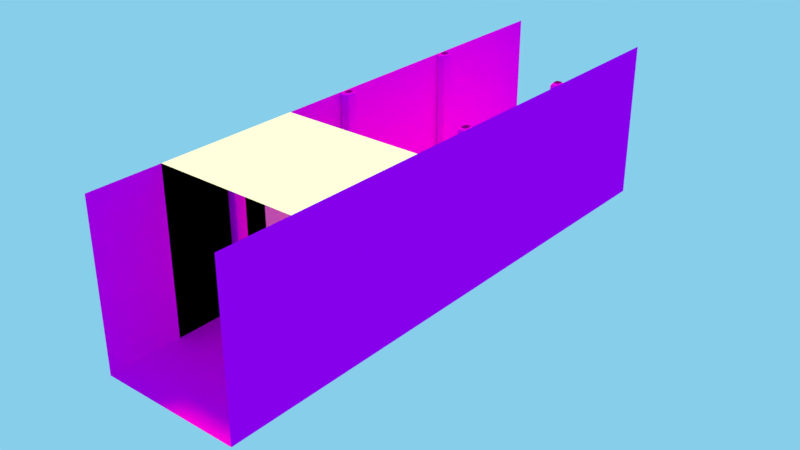 # Source: walls_beams_floor_window01.blend  (saved by Blender 2.79.0; exported with 4.5.12 LTS)
import bpy
from mathutils import Matrix  # noqa: F401  (used for matrix-valued properties, if any)

bpy.ops.wm.read_factory_settings(use_empty=True)
scene = bpy.context.scene
scene.name = 'Scene'

# ---- collections
col_collection_1 = bpy.data.collections.new('Collection 1'); scene.collection.children.link(col_collection_1)

# ---- images (referenced by path relative to the original .blend; pixels are not part of the script)
import os
ASSET_DIR = os.environ.get("B2B_ASSET_DIR", "")  # directory of the original .blend (textures are referenced by path, not embedded)
HERE = os.path.dirname(os.path.abspath(__file__))  # packed textures are extracted next to this script under _unpacked/

def load_image(name, relpath, width, height, colorspace="sRGB"):
    """Load a texture the original file referenced (path relative to the .blend, or extracted next to this script)."""
    p = next((c for c in (os.path.join(HERE, relpath), os.path.join(ASSET_DIR, relpath)) if relpath and os.path.exists(c)), "")
    if p:
        img = bpy.data.images.load(p, check_existing=True)
        img.name = name
    else:  # same state as the original file: an image datablock whose file is absent (Cycles renders it pink)
        img = bpy.data.images.new(name, width, height)
        img.source = "FILE"
        img.filepath = "//" + (relpath or name)
    img.colorspace_settings.name = colorspace
    return img
img_oldwood01_jpg = load_image('oldWood01.jpg', 'oldWood01.jpg', 1024, 1024, 'sRGB')
img_stonewall01_jpg = load_image('stoneWall01.jpg', 'stoneWall01.jpg', 1024, 1024, 'sRGB')
img_medievalwindow04_png = load_image('medievalWindow04.PNG', 'medievalWindow04.PNG', 1024, 1024, 'sRGB')
img_stonefloor_jpg = load_image('stoneFloor.jpg', 'stoneFloor.jpg', 1024, 1024, 'sRGB')

# ---- materials (node trees are filled in below, after node groups)
mat_material_003 = bpy.data.materials.new('Material.003')
mat_material_003.alpha_threshold = 0.0
mat_material_003.preview_render_type = 'CUBE'
mat_material_003.roughness = 0.5
mat_material = bpy.data.materials.new('Material')
mat_material.alpha_threshold = 0.0
mat_material.preview_render_type = 'CUBE'
mat_material.roughness = 0.5
mat_material.line_color = (0.0, 0.0, 0.0, 1.0)
mat_wall_001 = bpy.data.materials.new('wall.001')
mat_wall_001.alpha_threshold = 0.0
mat_wall_001.preview_render_type = 'FLAT'
mat_wall_001.roughness = 0.5
mat_floor = bpy.data.materials.new('floor')
mat_floor.alpha_threshold = 0.0
mat_floor.preview_render_type = 'FLAT'
mat_floor.roughness = 0.5
mat_wall = bpy.data.materials.new('wall')
mat_wall.alpha_threshold = 0.0
mat_wall.diffuse_color = (0.03522, 0.03522, 0.03522, 1.0)
mat_wall.roughness = 0.5

# ---- material node trees
mat_material_003.use_nodes = True; mat_material_003.node_tree.nodes.clear()
_N = mat_material_003.node_tree.nodes; _L = mat_material_003.node_tree.links
n0 = _N.new('ShaderNodeOutputMaterial'); n0.name = 'Material Output'; n0.location = (300, 300)
n1 = _N.new('ShaderNodeBsdfDiffuse'); n1.name = 'Diffuse BSDF'; n1.location = (10, 300)
n2 = _N.new('ShaderNodeTexImage'); n2.name = 'Image Texture'; n2.location = (-180, 300)
n2.width = 140
n2.image = img_oldwood01_jpg
_L.new(n1.outputs[0], n0.inputs[0])
_L.new(n2.outputs[0], n1.inputs[0])
n0.is_active_output = True
mat_material.use_nodes = True; mat_material.node_tree.nodes.clear()
_N = mat_material.node_tree.nodes; _L = mat_material.node_tree.links
n0 = _N.new('ShaderNodeOutputMaterial'); n0.name = 'Material Output'; n0.location = (301, 300)
n1 = _N.new('ShaderNodeBsdfDiffuse'); n1.name = 'Diffuse BSDF'; n1.location = (11, 300)
n2 = _N.new('ShaderNodeTexImage'); n2.name = 'Image Texture'; n2.location = (-529, 298)
n2.width = 140
n2.image = img_stonewall01_jpg
n3 = _N.new('ShaderNodeRGBCurve'); n3.name = 'RGB Curves'; n3.location = (-309, 322)
n3.mapping.update()
_L.new(n1.outputs[0], n0.inputs[0])
_L.new(n2.outputs[0], n3.inputs[1])
_L.new(n3.outputs[0], n1.inputs[0])
n0.is_active_output = True
mat_wall_001.use_nodes = True; mat_wall_001.node_tree.nodes.clear()
_N = mat_wall_001.node_tree.nodes; _L = mat_wall_001.node_tree.links
n0 = _N.new('ShaderNodeOutputMaterial'); n0.name = 'Material Output'; n0.location = (300, 300)
n1 = _N.new('ShaderNodeBsdfDiffuse'); n1.name = 'Diffuse BSDF'; n1.location = (10, 300)
n2 = _N.new('ShaderNodeTexImage'); n2.name = 'Image Texture'; n2.location = (-180, 300)
n2.width = 140
n2.image = img_medievalwindow04_png
_L.new(n1.outputs[0], n0.inputs[0])
_L.new(n2.outputs[0], n1.inputs[0])
n0.is_active_output = True
mat_floor.use_nodes = True; mat_floor.node_tree.nodes.clear()
_N = mat_floor.node_tree.nodes; _L = mat_floor.node_tree.links
n0 = _N.new('ShaderNodeOutputMaterial'); n0.name = 'Material Output'; n0.location = (300, 300)
n1 = _N.new('ShaderNodeBsdfDiffuse'); n1.name = 'Diffuse BSDF'; n1.location = (10, 300)
n2 = _N.new('ShaderNodeTexImage'); n2.name = 'Image Texture'; n2.location = (-180, 300)
n2.width = 140
n2.image = img_stonefloor_jpg
_L.new(n1.outputs[0], n0.inputs[0])
_L.new(n2.outputs[0], n1.inputs[0])
n0.is_active_output = True

# ---- world
world_world = bpy.data.worlds.new('World'); scene.world = world_world
world_world.color = (0.2423, 0.6172, 0.8308)
world_world.use_sun_shadow = False
world_world.sun_shadow_jitter_overblur = 0.0
world_world.cycles.sampling_method = 'MANUAL'

# ---- lights
light_point_001 = bpy.data.lights.new('Point.001', 'SUN')
light_point_001.color = (0.7758, 0.5029, 0.04971)
light_point_001.transmission_factor = 0.0
light_point_001.angle = 0.1993
light_point_001.energy = 2.9
light_point_001.shadow_buffer_clip_start = 0.5
light_point_001.shadow_soft_size = 0.1
light_point_001.shadow_cascade_max_distance = 1000.0
light_point = bpy.data.lights.new('Point', 'SUN')
light_point.color = (0.7758, 0.5029, 0.04971)
light_point.transmission_factor = 0.0
light_point.angle = 0.1993
light_point.energy = 2.9
light_point.shadow_buffer_clip_start = 0.5
light_point.shadow_soft_size = 0.1
light_point.shadow_cascade_max_distance = 1000.0

# ---- meshes
me_cylinder_005 = bpy.data.meshes.new('Cylinder.005')
me_cylinder_005.from_pydata([(-0.04772, 0.05489, -1.139), (-0.02474, 0.02877, -1.139), (-0.03147, 0.04724, -1.139), (-0.02474, 0.02877, 1.139), (-0.04772, 0.05489, 1.139), (-0.03147, 0.04724, 1.139), (-0.02474, -0.02877, -1.139), (-0.04772, -0.05489, -1.139), (-0.03147, -0.04724, -1.139), (-0.04772, -0.05489, 1.139), (-0.02474, -0.02877, 1.139), (-0.03147, -0.04724, 1.139), (-0.08658, -0.05489, -1.139), (-0.1096, -0.02877, -1.139), (-0.1028, -0.04724, -1.139), (-0.1096, -0.02877, 1.139), (-0.08658, -0.05489, 1.139), (-0.1028, -0.04724, 1.139), (-0.1096, 0.02877, -1.139), (-0.08658, 0.05489, -1.139), (-0.1028, 0.04724, -1.139), (-0.08658, 0.05489, 1.139), (-0.1096, 0.02877, 1.139), (-0.1028, 0.04724, 1.139), (-0.01468, 0.0418, -1.127), (-0.03608, 0.06995, -1.125), (-0.02148, 0.08485, -1.092), (-0.00159, 0.06497, -1.092), (-0.02357, 0.05746, -1.13), (-0.01026, 0.0747, -1.111), (-0.02878, 0.08049, -1.11), (-0.007414, 0.07903, -1.092), (-0.005423, 0.05338, -1.111), (-0.01468, 0.0418, 1.127), (-0.00159, 0.06497, 1.092), (-0.02148, 0.08485, 1.092), (-0.03608, 0.06995, 1.125), (-0.005423, 0.05338, 1.111), (-0.01026, 0.0747, 1.111), (-0.007414, 0.07903, 1.092), (-0.02878, 0.08049, 1.11), (-0.02357, 0.05746, 1.13), (-0.01468, -0.0418, 1.127), (-0.03608, -0.06995, 1.125), (-0.02148, -0.08485, 1.092), (-0.00159, -0.06497, 1.092), (-0.02357, -0.05746, 1.13), (-0.01026, -0.0747, 1.111), (-0.02878, -0.08049, 1.11), (-0.007414, -0.07903, 1.092), (-0.005423, -0.05338, 1.111), (-0.01468, -0.0418, -1.127), (-0.00159, -0.06497, -1.092), (-0.02148, -0.08485, -1.092), (-0.03608, -0.06995, -1.125), (-0.005423, -0.05338, -1.111), (-0.01026, -0.0747, -1.111), (-0.007414, -0.07903, -1.092), (-0.02878, -0.08049, -1.11), (-0.02357, -0.05746, -1.13), (-0.09822, -0.06995, 1.125), (-0.1196, -0.0418, 1.127), (-0.1327, -0.06497, 1.092), (-0.1128, -0.08485, 1.092), (-0.1107, -0.05746, 1.13), (-0.124, -0.0747, 1.111), (-0.1289, -0.05338, 1.111), (-0.1269, -0.07903, 1.092), (-0.1055, -0.08049, 1.11), (-0.09822, -0.06995, -1.125), (-0.1128, -0.08485, -1.092), (-0.1327, -0.06497, -1.092), (-0.1196, -0.0418, -1.127), (-0.1055, -0.08049, -1.11), (-0.124, -0.0747, -1.111), (-0.1269, -0.07903, -1.092), (-0.1289, -0.05338, -1.111), (-0.1107, -0.05746, -1.13), (-0.1196, 0.0418, 1.127), (-0.09822, 0.06995, 1.125), (-0.1128, 0.08485, 1.092), (-0.1327, 0.06497, 1.092), (-0.1107, 0.05746, 1.13), (-0.124, 0.0747, 1.111), (-0.1055, 0.08049, 1.11), (-0.1269, 0.07903, 1.092), (-0.1289, 0.05338, 1.111), (-0.1196, 0.0418, -1.127), (-0.1327, 0.06497, -1.092), (-0.1128, 0.08485, -1.092), (-0.09822, 0.06995, -1.125), (-0.1289, 0.05338, -1.111), (-0.124, 0.0747, -1.111), (-0.1269, 0.07903, -1.092), (-0.1055, 0.08049, -1.11), (-0.1107, 0.05746, -1.13)], [], [(79, 21, 4, 36), (13, 72, 87, 18), (53, 44, 63, 70), (27, 34, 45, 52), (7, 54, 69, 12), (33, 3, 10, 42), (61, 15, 22, 78), (43, 9, 16, 60), (71, 62, 81, 88), (19, 90, 25, 0), (89, 80, 35, 26), (24, 28, 29, 32), (25, 30, 29, 28), (26, 31, 29, 30), (27, 32, 29, 31), (33, 37, 38, 41), (34, 39, 38, 37), (35, 40, 38, 39), (36, 41, 38, 40), (42, 46, 47, 50), (43, 48, 47, 46), (44, 49, 47, 48), (45, 50, 47, 49), (51, 55, 56, 59), (52, 57, 56, 55), (53, 58, 56, 57), (54, 59, 56, 58), (60, 64, 65, 68), (61, 66, 65, 64), (62, 67, 65, 66), (63, 68, 65, 67), (69, 73, 74, 77), (70, 75, 74, 73), (71, 76, 74, 75), (72, 77, 74, 76), (78, 82, 83, 86), (79, 84, 83, 82), (80, 85, 83, 84), (81, 86, 83, 85), (87, 91, 92, 95), (88, 93, 92, 91), (89, 94, 92, 93), (90, 95, 92, 94), (36, 4, 5, 41), (41, 5, 3, 33), (54, 7, 8, 59), (59, 8, 6, 51), (72, 13, 14, 77), (77, 14, 12, 69), (90, 19, 20, 95), (95, 20, 18, 87), (0, 25, 28, 2), (2, 28, 24, 1), (26, 35, 39, 31), (31, 39, 34, 27), (9, 43, 46, 11), (11, 46, 42, 10), (44, 53, 57, 49), (49, 57, 52, 45), (15, 61, 64, 17), (17, 64, 60, 16), (62, 71, 75, 67), (67, 75, 70, 63), (21, 79, 82, 23), (23, 82, 78, 22), (80, 89, 93, 85), (85, 93, 88, 81), (89, 26, 30, 94), (94, 30, 25, 90), (79, 36, 40, 84), (84, 40, 35, 80), (71, 88, 91, 76), (76, 91, 87, 72), (61, 78, 86, 66), (66, 86, 81, 62), (53, 70, 73, 58), (58, 73, 69, 54), (43, 60, 68, 48), (48, 68, 63, 44), (27, 52, 55, 32), (32, 55, 51, 24), (33, 42, 50, 37), (37, 50, 45, 34), (1, 24, 51, 6)])
me_cylinder_005.polygons.foreach_set('use_smooth', [0, 0, 1, 1, 0, 0, 0, 0, 1, 0, 1, 1, 1, 1, 1, 1, 1, 1, 1, 1, 1, 1, 1, 1, 1, 1, 1, 1, 1, 1, 1, 1, 1, 1, 1, 1, 1, 1, 1, 1, 1, 1, 1, 1, 1, 1, 1, 1, 1, 1, 1, 1, 1, 1, 1, 1, 1, 1, 1, 1, 1, 1, 1, 1, 1, 1, 1, 1, 1, 1, 1, 1, 1, 1, 1, 1, 1, 1, 1, 1, 1, 1, 1, 0])
_uv = me_cylinder_005.uv_layers.new(name='UVMap')
_uv.uv.foreach_set('vector', [0.1988, 0.9957, 0.1823, 1.0, 0.06773, 1.0, 0.05116, 0.9957, 0.4405, 0.5, 0.4547, 0.5037, 0.2953, 0.5037, 0.3095, 0.5, 0.04104, 0.3002, 0.959, 0.3002, 0.959, 0.4643, 0.04104, 0.4643, 0.04104, 0.05656, 0.959, 0.05656, 0.959, 0.2369, 0.04104, 0.2369, 0.6823, 0.5, 0.6988, 0.5043, 0.5512, 0.5043, 0.5677, 0.5, 0.9547, 0.9963, 0.9405, 1.0, 0.8095, 1.0, 0.7953, 0.9963, 0.4547, 0.9963, 0.4405, 1.0, 0.3095, 1.0, 0.2953, 0.9963, 0.6988, 0.9957, 0.6823, 1.0, 0.5677, 1.0, 0.5512, 0.9957, 0.04104, 0.5276, 0.959, 0.5276, 0.959, 0.7079, 0.04104, 0.7079, 0.1823, 0.5, 0.1988, 0.5043, 0.05116, 0.5043, 0.06773, 0.5, 0.04104, 0.7712, 0.959, 0.7712, 0.959, 0.9353, 0.04104, 0.9353, 0.03244, 0.0716, 0.03025, 0.02896, 0.03517, 0.02896, 0.03697, 0.07264, 0.03299, 0.9228, 0.03697, 0.9222, 0.03697, 0.9555, 0.03025, 0.971, 0.04104, 0.9353, 0.04104, 0.971, 0.03716, 0.971, 0.03697, 0.9222, 0.04104, 0.05656, 0.03697, 0.07264, 0.03697, 0.04305, 0.04104, 0.02896, 0.9676, 0.0716, 0.963, 0.07264, 0.963, 0.04305, 0.9697, 0.02896, 0.959, 0.05656, 0.959, 0.02896, 0.9628, 0.02896, 0.963, 0.07264, 0.959, 0.9353, 0.963, 0.9222, 0.963, 0.9555, 0.959, 0.971, 0.967, 0.9228, 0.9697, 0.971, 0.9648, 0.971, 0.963, 0.9222, 0.9676, 0.2218, 0.9697, 0.2645, 0.9634, 0.2649, 0.963, 0.2208, 0.967, 0.3127, 0.963, 0.3133, 0.9634, 0.2649, 0.9697, 0.2645, 0.959, 0.3002, 0.959, 0.2645, 0.9634, 0.2649, 0.963, 0.3133, 0.959, 0.2369, 0.963, 0.2208, 0.9634, 0.2649, 0.959, 0.2645, 0.03244, 0.2218, 0.03697, 0.2208, 0.03657, 0.2649, 0.03025, 0.2645, 0.04104, 0.2369, 0.04104, 0.2645, 0.03657, 0.2649, 0.03697, 0.2208, 0.04104, 0.3002, 0.03697, 0.3133, 0.03657, 0.2649, 0.04104, 0.2645, 0.03299, 0.3127, 0.03025, 0.2645, 0.03657, 0.2649, 0.03697, 0.3133, 0.967, 0.4518, 0.9697, 0.5, 0.9634, 0.4996, 0.963, 0.4512, 0.9676, 0.5426, 0.963, 0.5437, 0.9634, 0.4996, 0.9697, 0.5, 0.959, 0.5276, 0.959, 0.5, 0.9634, 0.4996, 0.963, 0.5437, 0.959, 0.4643, 0.963, 0.4512, 0.9634, 0.4996, 0.959, 0.5, 0.03299, 0.4518, 0.03697, 0.4512, 0.03657, 0.4996, 0.03025, 0.5, 0.04104, 0.4643, 0.04104, 0.5, 0.03657, 0.4996, 0.03697, 0.4512, 0.04104, 0.5276, 0.03697, 0.5437, 0.03657, 0.4996, 0.04104, 0.5, 0.03244, 0.5426, 0.03025, 0.5, 0.03657, 0.4996, 0.03697, 0.5437, 0.9676, 0.6929, 0.9697, 0.7355, 0.9634, 0.7359, 0.963, 0.6918, 0.967, 0.7837, 0.963, 0.7844, 0.9634, 0.7359, 0.9697, 0.7355, 0.959, 0.7712, 0.959, 0.7355, 0.9634, 0.7359, 0.963, 0.7844, 0.959, 0.7079, 0.963, 0.6918, 0.9634, 0.7359, 0.959, 0.7355, 0.03244, 0.6929, 0.03697, 0.6918, 0.03657, 0.7359, 0.03025, 0.7355, 0.04104, 0.7079, 0.04104, 0.7355, 0.03657, 0.7359, 0.03697, 0.6918, 0.04104, 0.7712, 0.03697, 0.7844, 0.03657, 0.7359, 0.04104, 0.7355, 0.03299, 0.7837, 0.03025, 0.7355, 0.03657, 0.7359, 0.03697, 0.7844, 0.967, 0.9228, 0.971, 0.9072, 0.971, 0.971, 0.9697, 0.971, 0.9697, 0.02896, 0.971, 0.02896, 0.971, 0.085, 0.9676, 0.0716, 0.03299, 0.3127, 0.02896, 0.3283, 0.02896, 0.2645, 0.03025, 0.2645, 0.03025, 0.2645, 0.02896, 0.2645, 0.02896, 0.2084, 0.03244, 0.2218, 0.03244, 0.5426, 0.02896, 0.556, 0.02896, 0.5, 0.03025, 0.5, 0.03025, 0.5, 0.02896, 0.5, 0.02896, 0.4362, 0.03299, 0.4518, 0.03299, 0.7837, 0.02896, 0.7993, 0.02896, 0.7355, 0.03025, 0.7355, 0.03025, 0.7355, 0.02896, 0.7355, 0.02896, 0.6795, 0.03244, 0.6929, 0.02896, 0.9072, 0.03299, 0.9228, 0.03025, 0.971, 0.02896, 0.971, 0.02896, 0.02896, 0.03025, 0.02896, 0.03244, 0.0716, 0.02896, 0.085, 0.04104, 0.9353, 0.959, 0.9353, 0.959, 0.971, 0.04104, 0.971, 0.04104, 0.02896, 0.959, 0.02896, 0.959, 0.05656, 0.04104, 0.05656, 0.971, 0.3283, 0.967, 0.3127, 0.9697, 0.2645, 0.971, 0.2645, 0.971, 0.2645, 0.9697, 0.2645, 0.9676, 0.2218, 0.971, 0.2084, 0.959, 0.3002, 0.04104, 0.3002, 0.04104, 0.2645, 0.959, 0.2645, 0.959, 0.2645, 0.04104, 0.2645, 0.04104, 0.2369, 0.959, 0.2369, 0.971, 0.556, 0.9676, 0.5426, 0.9697, 0.5, 0.971, 0.5, 0.971, 0.5, 0.9697, 0.5, 0.967, 0.4518, 0.971, 0.4362, 0.959, 0.5276, 0.04104, 0.5276, 0.04104, 0.5, 0.959, 0.5, 0.959, 0.5, 0.04104, 0.5, 0.04104, 0.4643, 0.959, 0.4643, 0.971, 0.7993, 0.967, 0.7837, 0.9697, 0.7355, 0.971, 0.7355, 0.971, 0.7355, 0.9697, 0.7355, 0.9676, 0.6929, 0.971, 0.6795, 0.959, 0.7712, 0.04104, 0.7712, 0.04104, 0.7355, 0.959, 0.7355, 0.959, 0.7355, 0.04104, 0.7355, 0.04104, 0.7079, 0.959, 0.7079, 0.04104, 0.7712, 0.04104, 0.9353, 0.03697, 0.9222, 0.03697, 0.7844, 0.03697, 0.7844, 0.03697, 0.9222, 0.03299, 0.9228, 0.03299, 0.7837, 0.967, 0.7837, 0.967, 0.9228, 0.963, 0.9222, 0.963, 0.7844, 0.963, 0.7844, 0.963, 0.9222, 0.959, 0.9353, 0.959, 0.7712, 0.04104, 0.5276, 0.04104, 0.7079, 0.03697, 0.6918, 0.03697, 0.5437, 0.03697, 0.5437, 0.03697, 0.6918, 0.03244, 0.6929, 0.03244, 0.5426, 0.9676, 0.5426, 0.9676, 0.6929, 0.963, 0.6918, 0.963, 0.5437, 0.963, 0.5437, 0.963, 0.6918, 0.959, 0.7079, 0.959, 0.5276, 0.04104, 0.3002, 0.04104, 0.4643, 0.03697, 0.4512, 0.03697, 0.3133, 0.03697, 0.3133, 0.03697, 0.4512, 0.03299, 0.4518, 0.03299, 0.3127, 0.967, 0.3127, 0.967, 0.4518, 0.963, 0.4512, 0.963, 0.3133, 0.963, 0.3133, 0.963, 0.4512, 0.959, 0.4643, 0.959, 0.3002, 0.04104, 0.05656, 0.04104, 0.2369, 0.03697, 0.2208, 0.03697, 0.07264, 0.03697, 0.07264, 0.03697, 0.2208, 0.03244, 0.2218, 0.03244, 0.0716, 0.9676, 0.0716, 0.9676, 0.2218, 0.963, 0.2208, 0.963, 0.07264, 0.963, 0.07264, 0.963, 0.2208, 0.959, 0.2369, 0.959, 0.05656, 0.9405, 0.5, 0.9547, 0.5037, 0.7953, 0.5037, 0.8095, 0.5])
me_cylinder_005.materials.append(mat_material_003)
me_cylinder_005.use_remesh_preserve_volume = False
me_cylinder_005.use_remesh_preserve_attributes = False
me_cylinder_005.use_mirror_vertex_groups = False
me_cylinder_005.update()
me_cylinder_004 = bpy.data.meshes.new('Cylinder.004')
me_cylinder_004.from_pydata([(-0.04772, 0.05489, -1.139), (-0.02474, 0.02877, -1.139), (-0.03147, 0.04724, -1.139), (-0.02474, 0.02877, 1.139), (-0.04772, 0.05489, 1.139), (-0.03147, 0.04724, 1.139), (-0.02474, -0.02877, -1.139), (-0.04772, -0.05489, -1.139), (-0.03147, -0.04724, -1.139), (-0.04772, -0.05489, 1.139), (-0.02474, -0.02877, 1.139), (-0.03147, -0.04724, 1.139), (-0.08658, -0.05489, -1.139), (-0.1096, -0.02877, -1.139), (-0.1028, -0.04724, -1.139), (-0.1096, -0.02877, 1.139), (-0.08658, -0.05489, 1.139), (-0.1028, -0.04724, 1.139), (-0.1096, 0.02877, -1.139), (-0.08658, 0.05489, -1.139), (-0.1028, 0.04724, -1.139), (-0.08658, 0.05489, 1.139), (-0.1096, 0.02877, 1.139), (-0.1028, 0.04724, 1.139), (-0.01468, 0.0418, -1.127), (-0.03608, 0.06995, -1.125), (-0.02148, 0.08485, -1.092), (-0.00159, 0.06497, -1.092), (-0.02357, 0.05746, -1.13), (-0.01026, 0.0747, -1.111), (-0.02878, 0.08049, -1.11), (-0.007414, 0.07903, -1.092), (-0.005423, 0.05338, -1.111), (-0.01468, 0.0418, 1.127), (-0.00159, 0.06497, 1.092), (-0.02148, 0.08485, 1.092), (-0.03608, 0.06995, 1.125), (-0.005423, 0.05338, 1.111), (-0.01026, 0.0747, 1.111), (-0.007414, 0.07903, 1.092), (-0.02878, 0.08049, 1.11), (-0.02357, 0.05746, 1.13), (-0.01468, -0.0418, 1.127), (-0.03608, -0.06995, 1.125), (-0.02148, -0.08485, 1.092), (-0.00159, -0.06497, 1.092), (-0.02357, -0.05746, 1.13), (-0.01026, -0.0747, 1.111), (-0.02878, -0.08049, 1.11), (-0.007414, -0.07903, 1.092), (-0.005423, -0.05338, 1.111), (-0.01468, -0.0418, -1.127), (-0.00159, -0.06497, -1.092), (-0.02148, -0.08485, -1.092), (-0.03608, -0.06995, -1.125), (-0.005423, -0.05338, -1.111), (-0.01026, -0.0747, -1.111), (-0.007414, -0.07903, -1.092), (-0.02878, -0.08049, -1.11), (-0.02357, -0.05746, -1.13), (-0.09822, -0.06995, 1.125), (-0.1196, -0.0418, 1.127), (-0.1327, -0.06497, 1.092), (-0.1128, -0.08485, 1.092), (-0.1107, -0.05746, 1.13), (-0.124, -0.0747, 1.111), (-0.1289, -0.05338, 1.111), (-0.1269, -0.07903, 1.092), (-0.1055, -0.08049, 1.11), (-0.09822, -0.06995, -1.125), (-0.1128, -0.08485, -1.092), (-0.1327, -0.06497, -1.092), (-0.1196, -0.0418, -1.127), (-0.1055, -0.08049, -1.11), (-0.124, -0.0747, -1.111), (-0.1269, -0.07903, -1.092), (-0.1289, -0.05338, -1.111), (-0.1107, -0.05746, -1.13), (-0.1196, 0.0418, 1.127), (-0.09822, 0.06995, 1.125), (-0.1128, 0.08485, 1.092), (-0.1327, 0.06497, 1.092), (-0.1107, 0.05746, 1.13), (-0.124, 0.0747, 1.111), (-0.1055, 0.08049, 1.11), (-0.1269, 0.07903, 1.092), (-0.1289, 0.05338, 1.111), (-0.1196, 0.0418, -1.127), (-0.1327, 0.06497, -1.092), (-0.1128, 0.08485, -1.092), (-0.09822, 0.06995, -1.125), (-0.1289, 0.05338, -1.111), (-0.124, 0.0747, -1.111), (-0.1269, 0.07903, -1.092), (-0.1055, 0.08049, -1.11), (-0.1107, 0.05746, -1.13)], [], [(79, 21, 4, 36), (13, 72, 87, 18), (53, 44, 63, 70), (27, 34, 45, 52), (7, 54, 69, 12), (33, 3, 10, 42), (61, 15, 22, 78), (43, 9, 16, 60), (71, 62, 81, 88), (19, 90, 25, 0), (89, 80, 35, 26), (24, 28, 29, 32), (25, 30, 29, 28), (26, 31, 29, 30), (27, 32, 29, 31), (33, 37, 38, 41), (34, 39, 38, 37), (35, 40, 38, 39), (36, 41, 38, 40), (42, 46, 47, 50), (43, 48, 47, 46), (44, 49, 47, 48), (45, 50, 47, 49), (51, 55, 56, 59), (52, 57, 56, 55), (53, 58, 56, 57), (54, 59, 56, 58), (60, 64, 65, 68), (61, 66, 65, 64), (62, 67, 65, 66), (63, 68, 65, 67), (69, 73, 74, 77), (70, 75, 74, 73), (71, 76, 74, 75), (72, 77, 74, 76), (78, 82, 83, 86), (79, 84, 83, 82), (80, 85, 83, 84), (81, 86, 83, 85), (87, 91, 92, 95), (88, 93, 92, 91), (89, 94, 92, 93), (90, 95, 92, 94), (36, 4, 5, 41), (41, 5, 3, 33), (54, 7, 8, 59), (59, 8, 6, 51), (72, 13, 14, 77), (77, 14, 12, 69), (90, 19, 20, 95), (95, 20, 18, 87), (0, 25, 28, 2), (2, 28, 24, 1), (26, 35, 39, 31), (31, 39, 34, 27), (9, 43, 46, 11), (11, 46, 42, 10), (44, 53, 57, 49), (49, 57, 52, 45), (15, 61, 64, 17), (17, 64, 60, 16), (62, 71, 75, 67), (67, 75, 70, 63), (21, 79, 82, 23), (23, 82, 78, 22), (80, 89, 93, 85), (85, 93, 88, 81), (89, 26, 30, 94), (94, 30, 25, 90), (79, 36, 40, 84), (84, 40, 35, 80), (71, 88, 91, 76), (76, 91, 87, 72), (61, 78, 86, 66), (66, 86, 81, 62), (53, 70, 73, 58), (58, 73, 69, 54), (43, 60, 68, 48), (48, 68, 63, 44), (27, 52, 55, 32), (32, 55, 51, 24), (33, 42, 50, 37), (37, 50, 45, 34), (1, 24, 51, 6)])
me_cylinder_004.polygons.foreach_set('use_smooth', [0, 0, 1, 1, 0, 0, 0, 0, 1, 0, 1, 1, 1, 1, 1, 1, 1, 1, 1, 1, 1, 1, 1, 1, 1, 1, 1, 1, 1, 1, 1, 1, 1, 1, 1, 1, 1, 1, 1, 1, 1, 1, 1, 1, 1, 1, 1, 1, 1, 1, 1, 1, 1, 1, 1, 1, 1, 1, 1, 1, 1, 1, 1, 1, 1, 1, 1, 1, 1, 1, 1, 1, 1, 1, 1, 1, 1, 1, 1, 1, 1, 1, 1, 0])
_uv = me_cylinder_004.uv_layers.new(name='UVMap')
_uv.uv.foreach_set('vector', [0.1988, 0.9957, 0.1823, 1.0, 0.06773, 1.0, 0.05116, 0.9957, 0.4405, 0.5, 0.4547, 0.5037, 0.2953, 0.5037, 0.3095, 0.5, 0.04104, 0.3002, 0.959, 0.3002, 0.959, 0.4643, 0.04104, 0.4643, 0.04104, 0.05656, 0.959, 0.05656, 0.959, 0.2369, 0.04104, 0.2369, 0.6823, 0.5, 0.6988, 0.5043, 0.5512, 0.5043, 0.5677, 0.5, 0.9547, 0.9963, 0.9405, 1.0, 0.8095, 1.0, 0.7953, 0.9963, 0.4547, 0.9963, 0.4405, 1.0, 0.3095, 1.0, 0.2953, 0.9963, 0.6988, 0.9957, 0.6823, 1.0, 0.5677, 1.0, 0.5512, 0.9957, 0.04104, 0.5276, 0.959, 0.5276, 0.959, 0.7079, 0.04104, 0.7079, 0.1823, 0.5, 0.1988, 0.5043, 0.05116, 0.5043, 0.06773, 0.5, 0.04104, 0.7712, 0.959, 0.7712, 0.959, 0.9353, 0.04104, 0.9353, 0.03244, 0.0716, 0.03025, 0.02896, 0.03517, 0.02896, 0.03697, 0.07264, 0.03299, 0.9228, 0.03697, 0.9222, 0.03697, 0.9555, 0.03025, 0.971, 0.04104, 0.9353, 0.04104, 0.971, 0.03716, 0.971, 0.03697, 0.9222, 0.04104, 0.05656, 0.03697, 0.07264, 0.03697, 0.04305, 0.04104, 0.02896, 0.9676, 0.0716, 0.963, 0.07264, 0.963, 0.04305, 0.9697, 0.02896, 0.959, 0.05656, 0.959, 0.02896, 0.9628, 0.02896, 0.963, 0.07264, 0.959, 0.9353, 0.963, 0.9222, 0.963, 0.9555, 0.959, 0.971, 0.967, 0.9228, 0.9697, 0.971, 0.9648, 0.971, 0.963, 0.9222, 0.9676, 0.2218, 0.9697, 0.2645, 0.9634, 0.2649, 0.963, 0.2208, 0.967, 0.3127, 0.963, 0.3133, 0.9634, 0.2649, 0.9697, 0.2645, 0.959, 0.3002, 0.959, 0.2645, 0.9634, 0.2649, 0.963, 0.3133, 0.959, 0.2369, 0.963, 0.2208, 0.9634, 0.2649, 0.959, 0.2645, 0.03244, 0.2218, 0.03697, 0.2208, 0.03657, 0.2649, 0.03025, 0.2645, 0.04104, 0.2369, 0.04104, 0.2645, 0.03657, 0.2649, 0.03697, 0.2208, 0.04104, 0.3002, 0.03697, 0.3133, 0.03657, 0.2649, 0.04104, 0.2645, 0.03299, 0.3127, 0.03025, 0.2645, 0.03657, 0.2649, 0.03697, 0.3133, 0.967, 0.4518, 0.9697, 0.5, 0.9634, 0.4996, 0.963, 0.4512, 0.9676, 0.5426, 0.963, 0.5437, 0.9634, 0.4996, 0.9697, 0.5, 0.959, 0.5276, 0.959, 0.5, 0.9634, 0.4996, 0.963, 0.5437, 0.959, 0.4643, 0.963, 0.4512, 0.9634, 0.4996, 0.959, 0.5, 0.03299, 0.4518, 0.03697, 0.4512, 0.03657, 0.4996, 0.03025, 0.5, 0.04104, 0.4643, 0.04104, 0.5, 0.03657, 0.4996, 0.03697, 0.4512, 0.04104, 0.5276, 0.03697, 0.5437, 0.03657, 0.4996, 0.04104, 0.5, 0.03244, 0.5426, 0.03025, 0.5, 0.03657, 0.4996, 0.03697, 0.5437, 0.9676, 0.6929, 0.9697, 0.7355, 0.9634, 0.7359, 0.963, 0.6918, 0.967, 0.7837, 0.963, 0.7844, 0.9634, 0.7359, 0.9697, 0.7355, 0.959, 0.7712, 0.959, 0.7355, 0.9634, 0.7359, 0.963, 0.7844, 0.959, 0.7079, 0.963, 0.6918, 0.9634, 0.7359, 0.959, 0.7355, 0.03244, 0.6929, 0.03697, 0.6918, 0.03657, 0.7359, 0.03025, 0.7355, 0.04104, 0.7079, 0.04104, 0.7355, 0.03657, 0.7359, 0.03697, 0.6918, 0.04104, 0.7712, 0.03697, 0.7844, 0.03657, 0.7359, 0.04104, 0.7355, 0.03299, 0.7837, 0.03025, 0.7355, 0.03657, 0.7359, 0.03697, 0.7844, 0.967, 0.9228, 0.971, 0.9072, 0.971, 0.971, 0.9697, 0.971, 0.9697, 0.02896, 0.971, 0.02896, 0.971, 0.085, 0.9676, 0.0716, 0.03299, 0.3127, 0.02896, 0.3283, 0.02896, 0.2645, 0.03025, 0.2645, 0.03025, 0.2645, 0.02896, 0.2645, 0.02896, 0.2084, 0.03244, 0.2218, 0.03244, 0.5426, 0.02896, 0.556, 0.02896, 0.5, 0.03025, 0.5, 0.03025, 0.5, 0.02896, 0.5, 0.02896, 0.4362, 0.03299, 0.4518, 0.03299, 0.7837, 0.02896, 0.7993, 0.02896, 0.7355, 0.03025, 0.7355, 0.03025, 0.7355, 0.02896, 0.7355, 0.02896, 0.6795, 0.03244, 0.6929, 0.02896, 0.9072, 0.03299, 0.9228, 0.03025, 0.971, 0.02896, 0.971, 0.02896, 0.02896, 0.03025, 0.02896, 0.03244, 0.0716, 0.02896, 0.085, 0.04104, 0.9353, 0.959, 0.9353, 0.959, 0.971, 0.04104, 0.971, 0.04104, 0.02896, 0.959, 0.02896, 0.959, 0.05656, 0.04104, 0.05656, 0.971, 0.3283, 0.967, 0.3127, 0.9697, 0.2645, 0.971, 0.2645, 0.971, 0.2645, 0.9697, 0.2645, 0.9676, 0.2218, 0.971, 0.2084, 0.959, 0.3002, 0.04104, 0.3002, 0.04104, 0.2645, 0.959, 0.2645, 0.959, 0.2645, 0.04104, 0.2645, 0.04104, 0.2369, 0.959, 0.2369, 0.971, 0.556, 0.9676, 0.5426, 0.9697, 0.5, 0.971, 0.5, 0.971, 0.5, 0.9697, 0.5, 0.967, 0.4518, 0.971, 0.4362, 0.959, 0.5276, 0.04104, 0.5276, 0.04104, 0.5, 0.959, 0.5, 0.959, 0.5, 0.04104, 0.5, 0.04104, 0.4643, 0.959, 0.4643, 0.971, 0.7993, 0.967, 0.7837, 0.9697, 0.7355, 0.971, 0.7355, 0.971, 0.7355, 0.9697, 0.7355, 0.9676, 0.6929, 0.971, 0.6795, 0.959, 0.7712, 0.04104, 0.7712, 0.04104, 0.7355, 0.959, 0.7355, 0.959, 0.7355, 0.04104, 0.7355, 0.04104, 0.7079, 0.959, 0.7079, 0.04104, 0.7712, 0.04104, 0.9353, 0.03697, 0.9222, 0.03697, 0.7844, 0.03697, 0.7844, 0.03697, 0.9222, 0.03299, 0.9228, 0.03299, 0.7837, 0.967, 0.7837, 0.967, 0.9228, 0.963, 0.9222, 0.963, 0.7844, 0.963, 0.7844, 0.963, 0.9222, 0.959, 0.9353, 0.959, 0.7712, 0.04104, 0.5276, 0.04104, 0.7079, 0.03697, 0.6918, 0.03697, 0.5437, 0.03697, 0.5437, 0.03697, 0.6918, 0.03244, 0.6929, 0.03244, 0.5426, 0.9676, 0.5426, 0.9676, 0.6929, 0.963, 0.6918, 0.963, 0.5437, 0.963, 0.5437, 0.963, 0.6918, 0.959, 0.7079, 0.959, 0.5276, 0.04104, 0.3002, 0.04104, 0.4643, 0.03697, 0.4512, 0.03697, 0.3133, 0.03697, 0.3133, 0.03697, 0.4512, 0.03299, 0.4518, 0.03299, 0.3127, 0.967, 0.3127, 0.967, 0.4518, 0.963, 0.4512, 0.963, 0.3133, 0.963, 0.3133, 0.963, 0.4512, 0.959, 0.4643, 0.959, 0.3002, 0.04104, 0.05656, 0.04104, 0.2369, 0.03697, 0.2208, 0.03697, 0.07264, 0.03697, 0.07264, 0.03697, 0.2208, 0.03244, 0.2218, 0.03244, 0.0716, 0.9676, 0.0716, 0.9676, 0.2218, 0.963, 0.2208, 0.963, 0.07264, 0.963, 0.07264, 0.963, 0.2208, 0.959, 0.2369, 0.959, 0.05656, 0.9405, 0.5, 0.9547, 0.5037, 0.7953, 0.5037, 0.8095, 0.5])
me_cylinder_004.materials.append(mat_material_003)
me_cylinder_004.use_remesh_preserve_volume = False
me_cylinder_004.use_remesh_preserve_attributes = False
me_cylinder_004.use_mirror_vertex_groups = False
me_cylinder_004.update()
me_cube_011 = bpy.data.meshes.new('Cube.011')
me_cube_011.from_pydata([(1.0, 1.0, -1.0), (1.0, -1.0, -1.0), (1.0, 1.0, 1.275), (1.0, -1.0, 1.275)], [], [(0, 2, 3, 1)])
_uv = me_cube_011.uv_layers.new(name='UVMap')
_uv.uv.foreach_set('vector', [0.0, 0.0, 2.464e-07, 1.0, 1.0, 1.0, 1.0, 0.0])
me_cube_011.materials.append(mat_material)
me_cube_011.use_remesh_preserve_volume = False
me_cube_011.use_remesh_preserve_attributes = False
me_cube_011.use_mirror_vertex_groups = False
me_cube_011.update()
me_cube_010 = bpy.data.meshes.new('Cube.010')
me_cube_010.from_pydata([(1.0, 1.0, -1.0), (1.0, -1.0, -1.0), (1.0, 1.0, 1.275), (1.0, -1.0, 1.275)], [], [(0, 2, 3, 1)])
_uv = me_cube_010.uv_layers.new(name='UVMap')
_uv.uv.foreach_set('vector', [0.0, 0.0, 2.464e-07, 1.0, 1.0, 1.0, 1.0, 0.0])
me_cube_010.materials.append(mat_material)
me_cube_010.use_remesh_preserve_volume = False
me_cube_010.use_remesh_preserve_attributes = False
me_cube_010.use_mirror_vertex_groups = False
me_cube_010.update()
me_cylinder_003 = bpy.data.meshes.new('Cylinder.003')
me_cylinder_003.from_pydata([(-0.04772, 0.05489, -1.139), (-0.02474, 0.02877, -1.139), (-0.03147, 0.04724, -1.139), (-0.02474, 0.02877, 1.139), (-0.04772, 0.05489, 1.139), (-0.03147, 0.04724, 1.139), (-0.02474, -0.02877, -1.139), (-0.04772, -0.05489, -1.139), (-0.03147, -0.04724, -1.139), (-0.04772, -0.05489, 1.139), (-0.02474, -0.02877, 1.139), (-0.03147, -0.04724, 1.139), (-0.08658, -0.05489, -1.139), (-0.1096, -0.02877, -1.139), (-0.1028, -0.04724, -1.139), (-0.1096, -0.02877, 1.139), (-0.08658, -0.05489, 1.139), (-0.1028, -0.04724, 1.139), (-0.1096, 0.02877, -1.139), (-0.08658, 0.05489, -1.139), (-0.1028, 0.04724, -1.139), (-0.08658, 0.05489, 1.139), (-0.1096, 0.02877, 1.139), (-0.1028, 0.04724, 1.139), (-0.01468, 0.0418, -1.127), (-0.03608, 0.06995, -1.125), (-0.02148, 0.08485, -1.092), (-0.00159, 0.06497, -1.092), (-0.02357, 0.05746, -1.13), (-0.01026, 0.0747, -1.111), (-0.02878, 0.08049, -1.11), (-0.007414, 0.07903, -1.092), (-0.005423, 0.05338, -1.111), (-0.01468, 0.0418, 1.127), (-0.00159, 0.06497, 1.092), (-0.02148, 0.08485, 1.092), (-0.03608, 0.06995, 1.125), (-0.005423, 0.05338, 1.111), (-0.01026, 0.0747, 1.111), (-0.007414, 0.07903, 1.092), (-0.02878, 0.08049, 1.11), (-0.02357, 0.05746, 1.13), (-0.01468, -0.0418, 1.127), (-0.03608, -0.06995, 1.125), (-0.02148, -0.08485, 1.092), (-0.00159, -0.06497, 1.092), (-0.02357, -0.05746, 1.13), (-0.01026, -0.0747, 1.111), (-0.02878, -0.08049, 1.11), (-0.007414, -0.07903, 1.092), (-0.005423, -0.05338, 1.111), (-0.01468, -0.0418, -1.127), (-0.00159, -0.06497, -1.092), (-0.02148, -0.08485, -1.092), (-0.03608, -0.06995, -1.125), (-0.005423, -0.05338, -1.111), (-0.01026, -0.0747, -1.111), (-0.007414, -0.07903, -1.092), (-0.02878, -0.08049, -1.11), (-0.02357, -0.05746, -1.13), (-0.09822, -0.06995, 1.125), (-0.1196, -0.0418, 1.127), (-0.1327, -0.06497, 1.092), (-0.1128, -0.08485, 1.092), (-0.1107, -0.05746, 1.13), (-0.124, -0.0747, 1.111), (-0.1289, -0.05338, 1.111), (-0.1269, -0.07903, 1.092), (-0.1055, -0.08049, 1.11), (-0.09822, -0.06995, -1.125), (-0.1128, -0.08485, -1.092), (-0.1327, -0.06497, -1.092), (-0.1196, -0.0418, -1.127), (-0.1055, -0.08049, -1.11), (-0.124, -0.0747, -1.111), (-0.1269, -0.07903, -1.092), (-0.1289, -0.05338, -1.111), (-0.1107, -0.05746, -1.13), (-0.1196, 0.0418, 1.127), (-0.09822, 0.06995, 1.125), (-0.1128, 0.08485, 1.092), (-0.1327, 0.06497, 1.092), (-0.1107, 0.05746, 1.13), (-0.124, 0.0747, 1.111), (-0.1055, 0.08049, 1.11), (-0.1269, 0.07903, 1.092), (-0.1289, 0.05338, 1.111), (-0.1196, 0.0418, -1.127), (-0.1327, 0.06497, -1.092), (-0.1128, 0.08485, -1.092), (-0.09822, 0.06995, -1.125), (-0.1289, 0.05338, -1.111), (-0.124, 0.0747, -1.111), (-0.1269, 0.07903, -1.092), (-0.1055, 0.08049, -1.11), (-0.1107, 0.05746, -1.13)], [], [(79, 21, 4, 36), (13, 72, 87, 18), (53, 44, 63, 70), (27, 34, 45, 52), (7, 54, 69, 12), (33, 3, 10, 42), (61, 15, 22, 78), (43, 9, 16, 60), (71, 62, 81, 88), (19, 90, 25, 0), (89, 80, 35, 26), (24, 28, 29, 32), (25, 30, 29, 28), (26, 31, 29, 30), (27, 32, 29, 31), (33, 37, 38, 41), (34, 39, 38, 37), (35, 40, 38, 39), (36, 41, 38, 40), (42, 46, 47, 50), (43, 48, 47, 46), (44, 49, 47, 48), (45, 50, 47, 49), (51, 55, 56, 59), (52, 57, 56, 55), (53, 58, 56, 57), (54, 59, 56, 58), (60, 64, 65, 68), (61, 66, 65, 64), (62, 67, 65, 66), (63, 68, 65, 67), (69, 73, 74, 77), (70, 75, 74, 73), (71, 76, 74, 75), (72, 77, 74, 76), (78, 82, 83, 86), (79, 84, 83, 82), (80, 85, 83, 84), (81, 86, 83, 85), (87, 91, 92, 95), (88, 93, 92, 91), (89, 94, 92, 93), (90, 95, 92, 94), (36, 4, 5, 41), (41, 5, 3, 33), (54, 7, 8, 59), (59, 8, 6, 51), (72, 13, 14, 77), (77, 14, 12, 69), (90, 19, 20, 95), (95, 20, 18, 87), (0, 25, 28, 2), (2, 28, 24, 1), (26, 35, 39, 31), (31, 39, 34, 27), (9, 43, 46, 11), (11, 46, 42, 10), (44, 53, 57, 49), (49, 57, 52, 45), (15, 61, 64, 17), (17, 64, 60, 16), (62, 71, 75, 67), (67, 75, 70, 63), (21, 79, 82, 23), (23, 82, 78, 22), (80, 89, 93, 85), (85, 93, 88, 81), (89, 26, 30, 94), (94, 30, 25, 90), (79, 36, 40, 84), (84, 40, 35, 80), (71, 88, 91, 76), (76, 91, 87, 72), (61, 78, 86, 66), (66, 86, 81, 62), (53, 70, 73, 58), (58, 73, 69, 54), (43, 60, 68, 48), (48, 68, 63, 44), (27, 52, 55, 32), (32, 55, 51, 24), (33, 42, 50, 37), (37, 50, 45, 34), (1, 24, 51, 6)])
me_cylinder_003.polygons.foreach_set('use_smooth', [0, 0, 1, 1, 0, 0, 0, 0, 1, 0, 1, 1, 1, 1, 1, 1, 1, 1, 1, 1, 1, 1, 1, 1, 1, 1, 1, 1, 1, 1, 1, 1, 1, 1, 1, 1, 1, 1, 1, 1, 1, 1, 1, 1, 1, 1, 1, 1, 1, 1, 1, 1, 1, 1, 1, 1, 1, 1, 1, 1, 1, 1, 1, 1, 1, 1, 1, 1, 1, 1, 1, 1, 1, 1, 1, 1, 1, 1, 1, 1, 1, 1, 1, 0])
_uv = me_cylinder_003.uv_layers.new(name='UVMap')
_uv.uv.foreach_set('vector', [0.1988, 0.9957, 0.1823, 1.0, 0.06773, 1.0, 0.05116, 0.9957, 0.4405, 0.5, 0.4547, 0.5037, 0.2953, 0.5037, 0.3095, 0.5, 0.04104, 0.3002, 0.959, 0.3002, 0.959, 0.4643, 0.04104, 0.4643, 0.04104, 0.05656, 0.959, 0.05656, 0.959, 0.2369, 0.04104, 0.2369, 0.6823, 0.5, 0.6988, 0.5043, 0.5512, 0.5043, 0.5677, 0.5, 0.9547, 0.9963, 0.9405, 1.0, 0.8095, 1.0, 0.7953, 0.9963, 0.4547, 0.9963, 0.4405, 1.0, 0.3095, 1.0, 0.2953, 0.9963, 0.6988, 0.9957, 0.6823, 1.0, 0.5677, 1.0, 0.5512, 0.9957, 0.04104, 0.5276, 0.959, 0.5276, 0.959, 0.7079, 0.04104, 0.7079, 0.1823, 0.5, 0.1988, 0.5043, 0.05116, 0.5043, 0.06773, 0.5, 0.04104, 0.7712, 0.959, 0.7712, 0.959, 0.9353, 0.04104, 0.9353, 0.03244, 0.0716, 0.03025, 0.02896, 0.03517, 0.02896, 0.03697, 0.07264, 0.03299, 0.9228, 0.03697, 0.9222, 0.03697, 0.9555, 0.03025, 0.971, 0.04104, 0.9353, 0.04104, 0.971, 0.03716, 0.971, 0.03697, 0.9222, 0.04104, 0.05656, 0.03697, 0.07264, 0.03697, 0.04305, 0.04104, 0.02896, 0.9676, 0.0716, 0.963, 0.07264, 0.963, 0.04305, 0.9697, 0.02896, 0.959, 0.05656, 0.959, 0.02896, 0.9628, 0.02896, 0.963, 0.07264, 0.959, 0.9353, 0.963, 0.9222, 0.963, 0.9555, 0.959, 0.971, 0.967, 0.9228, 0.9697, 0.971, 0.9648, 0.971, 0.963, 0.9222, 0.9676, 0.2218, 0.9697, 0.2645, 0.9634, 0.2649, 0.963, 0.2208, 0.967, 0.3127, 0.963, 0.3133, 0.9634, 0.2649, 0.9697, 0.2645, 0.959, 0.3002, 0.959, 0.2645, 0.9634, 0.2649, 0.963, 0.3133, 0.959, 0.2369, 0.963, 0.2208, 0.9634, 0.2649, 0.959, 0.2645, 0.03244, 0.2218, 0.03697, 0.2208, 0.03657, 0.2649, 0.03025, 0.2645, 0.04104, 0.2369, 0.04104, 0.2645, 0.03657, 0.2649, 0.03697, 0.2208, 0.04104, 0.3002, 0.03697, 0.3133, 0.03657, 0.2649, 0.04104, 0.2645, 0.03299, 0.3127, 0.03025, 0.2645, 0.03657, 0.2649, 0.03697, 0.3133, 0.967, 0.4518, 0.9697, 0.5, 0.9634, 0.4996, 0.963, 0.4512, 0.9676, 0.5426, 0.963, 0.5437, 0.9634, 0.4996, 0.9697, 0.5, 0.959, 0.5276, 0.959, 0.5, 0.9634, 0.4996, 0.963, 0.5437, 0.959, 0.4643, 0.963, 0.4512, 0.9634, 0.4996, 0.959, 0.5, 0.03299, 0.4518, 0.03697, 0.4512, 0.03657, 0.4996, 0.03025, 0.5, 0.04104, 0.4643, 0.04104, 0.5, 0.03657, 0.4996, 0.03697, 0.4512, 0.04104, 0.5276, 0.03697, 0.5437, 0.03657, 0.4996, 0.04104, 0.5, 0.03244, 0.5426, 0.03025, 0.5, 0.03657, 0.4996, 0.03697, 0.5437, 0.9676, 0.6929, 0.9697, 0.7355, 0.9634, 0.7359, 0.963, 0.6918, 0.967, 0.7837, 0.963, 0.7844, 0.9634, 0.7359, 0.9697, 0.7355, 0.959, 0.7712, 0.959, 0.7355, 0.9634, 0.7359, 0.963, 0.7844, 0.959, 0.7079, 0.963, 0.6918, 0.9634, 0.7359, 0.959, 0.7355, 0.03244, 0.6929, 0.03697, 0.6918, 0.03657, 0.7359, 0.03025, 0.7355, 0.04104, 0.7079, 0.04104, 0.7355, 0.03657, 0.7359, 0.03697, 0.6918, 0.04104, 0.7712, 0.03697, 0.7844, 0.03657, 0.7359, 0.04104, 0.7355, 0.03299, 0.7837, 0.03025, 0.7355, 0.03657, 0.7359, 0.03697, 0.7844, 0.967, 0.9228, 0.971, 0.9072, 0.971, 0.971, 0.9697, 0.971, 0.9697, 0.02896, 0.971, 0.02896, 0.971, 0.085, 0.9676, 0.0716, 0.03299, 0.3127, 0.02896, 0.3283, 0.02896, 0.2645, 0.03025, 0.2645, 0.03025, 0.2645, 0.02896, 0.2645, 0.02896, 0.2084, 0.03244, 0.2218, 0.03244, 0.5426, 0.02896, 0.556, 0.02896, 0.5, 0.03025, 0.5, 0.03025, 0.5, 0.02896, 0.5, 0.02896, 0.4362, 0.03299, 0.4518, 0.03299, 0.7837, 0.02896, 0.7993, 0.02896, 0.7355, 0.03025, 0.7355, 0.03025, 0.7355, 0.02896, 0.7355, 0.02896, 0.6795, 0.03244, 0.6929, 0.02896, 0.9072, 0.03299, 0.9228, 0.03025, 0.971, 0.02896, 0.971, 0.02896, 0.02896, 0.03025, 0.02896, 0.03244, 0.0716, 0.02896, 0.085, 0.04104, 0.9353, 0.959, 0.9353, 0.959, 0.971, 0.04104, 0.971, 0.04104, 0.02896, 0.959, 0.02896, 0.959, 0.05656, 0.04104, 0.05656, 0.971, 0.3283, 0.967, 0.3127, 0.9697, 0.2645, 0.971, 0.2645, 0.971, 0.2645, 0.9697, 0.2645, 0.9676, 0.2218, 0.971, 0.2084, 0.959, 0.3002, 0.04104, 0.3002, 0.04104, 0.2645, 0.959, 0.2645, 0.959, 0.2645, 0.04104, 0.2645, 0.04104, 0.2369, 0.959, 0.2369, 0.971, 0.556, 0.9676, 0.5426, 0.9697, 0.5, 0.971, 0.5, 0.971, 0.5, 0.9697, 0.5, 0.967, 0.4518, 0.971, 0.4362, 0.959, 0.5276, 0.04104, 0.5276, 0.04104, 0.5, 0.959, 0.5, 0.959, 0.5, 0.04104, 0.5, 0.04104, 0.4643, 0.959, 0.4643, 0.971, 0.7993, 0.967, 0.7837, 0.9697, 0.7355, 0.971, 0.7355, 0.971, 0.7355, 0.9697, 0.7355, 0.9676, 0.6929, 0.971, 0.6795, 0.959, 0.7712, 0.04104, 0.7712, 0.04104, 0.7355, 0.959, 0.7355, 0.959, 0.7355, 0.04104, 0.7355, 0.04104, 0.7079, 0.959, 0.7079, 0.04104, 0.7712, 0.04104, 0.9353, 0.03697, 0.9222, 0.03697, 0.7844, 0.03697, 0.7844, 0.03697, 0.9222, 0.03299, 0.9228, 0.03299, 0.7837, 0.967, 0.7837, 0.967, 0.9228, 0.963, 0.9222, 0.963, 0.7844, 0.963, 0.7844, 0.963, 0.9222, 0.959, 0.9353, 0.959, 0.7712, 0.04104, 0.5276, 0.04104, 0.7079, 0.03697, 0.6918, 0.03697, 0.5437, 0.03697, 0.5437, 0.03697, 0.6918, 0.03244, 0.6929, 0.03244, 0.5426, 0.9676, 0.5426, 0.9676, 0.6929, 0.963, 0.6918, 0.963, 0.5437, 0.963, 0.5437, 0.963, 0.6918, 0.959, 0.7079, 0.959, 0.5276, 0.04104, 0.3002, 0.04104, 0.4643, 0.03697, 0.4512, 0.03697, 0.3133, 0.03697, 0.3133, 0.03697, 0.4512, 0.03299, 0.4518, 0.03299, 0.3127, 0.967, 0.3127, 0.967, 0.4518, 0.963, 0.4512, 0.963, 0.3133, 0.963, 0.3133, 0.963, 0.4512, 0.959, 0.4643, 0.959, 0.3002, 0.04104, 0.05656, 0.04104, 0.2369, 0.03697, 0.2208, 0.03697, 0.07264, 0.03697, 0.07264, 0.03697, 0.2208, 0.03244, 0.2218, 0.03244, 0.0716, 0.9676, 0.0716, 0.9676, 0.2218, 0.963, 0.2208, 0.963, 0.07264, 0.963, 0.07264, 0.963, 0.2208, 0.959, 0.2369, 0.959, 0.05656, 0.9405, 0.5, 0.9547, 0.5037, 0.7953, 0.5037, 0.8095, 0.5])
me_cylinder_003.materials.append(mat_material_003)
me_cylinder_003.use_remesh_preserve_volume = False
me_cylinder_003.use_remesh_preserve_attributes = False
me_cylinder_003.use_mirror_vertex_groups = False
me_cylinder_003.update()
me_cube_009 = bpy.data.meshes.new('Cube.009')
me_cube_009.from_pydata([(1.0, 1.0, -1.0), (1.0, -1.0, -1.0), (1.0, 1.0, 1.275), (1.0, -1.0, 1.275)], [], [(0, 2, 3, 1)])
_uv = me_cube_009.uv_layers.new(name='UVMap')
_uv.uv.foreach_set('vector', [0.0, 0.0, 2.464e-07, 1.0, 1.0, 1.0, 1.0, 0.0])
me_cube_009.materials.append(mat_material)
me_cube_009.use_remesh_preserve_volume = False
me_cube_009.use_remesh_preserve_attributes = False
me_cube_009.use_mirror_vertex_groups = False
me_cube_009.update()
me_cube_008 = bpy.data.meshes.new('Cube.008')
me_cube_008.from_pydata([(1.0, 1.0, -1.0), (1.0, -1.0, -1.0), (1.0, 1.0, 1.275), (1.0, -1.0, 1.275)], [], [(0, 2, 3, 1)])
_uv = me_cube_008.uv_layers.new(name='UVMap')
_uv.uv.foreach_set('vector', [0.0, 0.0, 2.464e-07, 1.0, 1.0, 1.0, 1.0, 0.0])
me_cube_008.materials.append(mat_material)
me_cube_008.use_remesh_preserve_volume = False
me_cube_008.use_remesh_preserve_attributes = False
me_cube_008.use_mirror_vertex_groups = False
me_cube_008.update()
me_cylinder_002 = bpy.data.meshes.new('Cylinder.002')
me_cylinder_002.from_pydata([(-0.04772, 0.05489, -1.139), (-0.02474, 0.02877, -1.139), (-0.03147, 0.04724, -1.139), (-0.02474, 0.02877, 1.139), (-0.04772, 0.05489, 1.139), (-0.03147, 0.04724, 1.139), (-0.02474, -0.02877, -1.139), (-0.04772, -0.05489, -1.139), (-0.03147, -0.04724, -1.139), (-0.04772, -0.05489, 1.139), (-0.02474, -0.02877, 1.139), (-0.03147, -0.04724, 1.139), (-0.08658, -0.05489, -1.139), (-0.1096, -0.02877, -1.139), (-0.1028, -0.04724, -1.139), (-0.1096, -0.02877, 1.139), (-0.08658, -0.05489, 1.139), (-0.1028, -0.04724, 1.139), (-0.1096, 0.02877, -1.139), (-0.08658, 0.05489, -1.139), (-0.1028, 0.04724, -1.139), (-0.08658, 0.05489, 1.139), (-0.1096, 0.02877, 1.139), (-0.1028, 0.04724, 1.139), (-0.01468, 0.0418, -1.127), (-0.03608, 0.06995, -1.125), (-0.02148, 0.08485, -1.092), (-0.00159, 0.06497, -1.092), (-0.02357, 0.05746, -1.13), (-0.01026, 0.0747, -1.111), (-0.02878, 0.08049, -1.11), (-0.007414, 0.07903, -1.092), (-0.005423, 0.05338, -1.111), (-0.01468, 0.0418, 1.127), (-0.00159, 0.06497, 1.092), (-0.02148, 0.08485, 1.092), (-0.03608, 0.06995, 1.125), (-0.005423, 0.05338, 1.111), (-0.01026, 0.0747, 1.111), (-0.007414, 0.07903, 1.092), (-0.02878, 0.08049, 1.11), (-0.02357, 0.05746, 1.13), (-0.01468, -0.0418, 1.127), (-0.03608, -0.06995, 1.125), (-0.02148, -0.08485, 1.092), (-0.00159, -0.06497, 1.092), (-0.02357, -0.05746, 1.13), (-0.01026, -0.0747, 1.111), (-0.02878, -0.08049, 1.11), (-0.007414, -0.07903, 1.092), (-0.005423, -0.05338, 1.111), (-0.01468, -0.0418, -1.127), (-0.00159, -0.06497, -1.092), (-0.02148, -0.08485, -1.092), (-0.03608, -0.06995, -1.125), (-0.005423, -0.05338, -1.111), (-0.01026, -0.0747, -1.111), (-0.007414, -0.07903, -1.092), (-0.02878, -0.08049, -1.11), (-0.02357, -0.05746, -1.13), (-0.09822, -0.06995, 1.125), (-0.1196, -0.0418, 1.127), (-0.1327, -0.06497, 1.092), (-0.1128, -0.08485, 1.092), (-0.1107, -0.05746, 1.13), (-0.124, -0.0747, 1.111), (-0.1289, -0.05338, 1.111), (-0.1269, -0.07903, 1.092), (-0.1055, -0.08049, 1.11), (-0.09822, -0.06995, -1.125), (-0.1128, -0.08485, -1.092), (-0.1327, -0.06497, -1.092), (-0.1196, -0.0418, -1.127), (-0.1055, -0.08049, -1.11), (-0.124, -0.0747, -1.111), (-0.1269, -0.07903, -1.092), (-0.1289, -0.05338, -1.111), (-0.1107, -0.05746, -1.13), (-0.1196, 0.0418, 1.127), (-0.09822, 0.06995, 1.125), (-0.1128, 0.08485, 1.092), (-0.1327, 0.06497, 1.092), (-0.1107, 0.05746, 1.13), (-0.124, 0.0747, 1.111), (-0.1055, 0.08049, 1.11), (-0.1269, 0.07903, 1.092), (-0.1289, 0.05338, 1.111), (-0.1196, 0.0418, -1.127), (-0.1327, 0.06497, -1.092), (-0.1128, 0.08485, -1.092), (-0.09822, 0.06995, -1.125), (-0.1289, 0.05338, -1.111), (-0.124, 0.0747, -1.111), (-0.1269, 0.07903, -1.092), (-0.1055, 0.08049, -1.11), (-0.1107, 0.05746, -1.13)], [], [(79, 21, 4, 36), (13, 72, 87, 18), (53, 44, 63, 70), (27, 34, 45, 52), (7, 54, 69, 12), (33, 3, 10, 42), (61, 15, 22, 78), (43, 9, 16, 60), (71, 62, 81, 88), (19, 90, 25, 0), (89, 80, 35, 26), (24, 28, 29, 32), (25, 30, 29, 28), (26, 31, 29, 30), (27, 32, 29, 31), (33, 37, 38, 41), (34, 39, 38, 37), (35, 40, 38, 39), (36, 41, 38, 40), (42, 46, 47, 50), (43, 48, 47, 46), (44, 49, 47, 48), (45, 50, 47, 49), (51, 55, 56, 59), (52, 57, 56, 55), (53, 58, 56, 57), (54, 59, 56, 58), (60, 64, 65, 68), (61, 66, 65, 64), (62, 67, 65, 66), (63, 68, 65, 67), (69, 73, 74, 77), (70, 75, 74, 73), (71, 76, 74, 75), (72, 77, 74, 76), (78, 82, 83, 86), (79, 84, 83, 82), (80, 85, 83, 84), (81, 86, 83, 85), (87, 91, 92, 95), (88, 93, 92, 91), (89, 94, 92, 93), (90, 95, 92, 94), (36, 4, 5, 41), (41, 5, 3, 33), (54, 7, 8, 59), (59, 8, 6, 51), (72, 13, 14, 77), (77, 14, 12, 69), (90, 19, 20, 95), (95, 20, 18, 87), (0, 25, 28, 2), (2, 28, 24, 1), (26, 35, 39, 31), (31, 39, 34, 27), (9, 43, 46, 11), (11, 46, 42, 10), (44, 53, 57, 49), (49, 57, 52, 45), (15, 61, 64, 17), (17, 64, 60, 16), (62, 71, 75, 67), (67, 75, 70, 63), (21, 79, 82, 23), (23, 82, 78, 22), (80, 89, 93, 85), (85, 93, 88, 81), (89, 26, 30, 94), (94, 30, 25, 90), (79, 36, 40, 84), (84, 40, 35, 80), (71, 88, 91, 76), (76, 91, 87, 72), (61, 78, 86, 66), (66, 86, 81, 62), (53, 70, 73, 58), (58, 73, 69, 54), (43, 60, 68, 48), (48, 68, 63, 44), (27, 52, 55, 32), (32, 55, 51, 24), (33, 42, 50, 37), (37, 50, 45, 34), (1, 24, 51, 6)])
me_cylinder_002.polygons.foreach_set('use_smooth', [0, 0, 1, 1, 0, 0, 0, 0, 1, 0, 1, 1, 1, 1, 1, 1, 1, 1, 1, 1, 1, 1, 1, 1, 1, 1, 1, 1, 1, 1, 1, 1, 1, 1, 1, 1, 1, 1, 1, 1, 1, 1, 1, 1, 1, 1, 1, 1, 1, 1, 1, 1, 1, 1, 1, 1, 1, 1, 1, 1, 1, 1, 1, 1, 1, 1, 1, 1, 1, 1, 1, 1, 1, 1, 1, 1, 1, 1, 1, 1, 1, 1, 1, 0])
_uv = me_cylinder_002.uv_layers.new(name='UVMap')
_uv.uv.foreach_set('vector', [0.1988, 0.9957, 0.1823, 1.0, 0.06773, 1.0, 0.05116, 0.9957, 0.4405, 0.5, 0.4547, 0.5037, 0.2953, 0.5037, 0.3095, 0.5, 0.04104, 0.3002, 0.959, 0.3002, 0.959, 0.4643, 0.04104, 0.4643, 0.04104, 0.05656, 0.959, 0.05656, 0.959, 0.2369, 0.04104, 0.2369, 0.6823, 0.5, 0.6988, 0.5043, 0.5512, 0.5043, 0.5677, 0.5, 0.9547, 0.9963, 0.9405, 1.0, 0.8095, 1.0, 0.7953, 0.9963, 0.4547, 0.9963, 0.4405, 1.0, 0.3095, 1.0, 0.2953, 0.9963, 0.6988, 0.9957, 0.6823, 1.0, 0.5677, 1.0, 0.5512, 0.9957, 0.04104, 0.5276, 0.959, 0.5276, 0.959, 0.7079, 0.04104, 0.7079, 0.1823, 0.5, 0.1988, 0.5043, 0.05116, 0.5043, 0.06773, 0.5, 0.04104, 0.7712, 0.959, 0.7712, 0.959, 0.9353, 0.04104, 0.9353, 0.03244, 0.0716, 0.03025, 0.02896, 0.03517, 0.02896, 0.03697, 0.07264, 0.03299, 0.9228, 0.03697, 0.9222, 0.03697, 0.9555, 0.03025, 0.971, 0.04104, 0.9353, 0.04104, 0.971, 0.03716, 0.971, 0.03697, 0.9222, 0.04104, 0.05656, 0.03697, 0.07264, 0.03697, 0.04305, 0.04104, 0.02896, 0.9676, 0.0716, 0.963, 0.07264, 0.963, 0.04305, 0.9697, 0.02896, 0.959, 0.05656, 0.959, 0.02896, 0.9628, 0.02896, 0.963, 0.07264, 0.959, 0.9353, 0.963, 0.9222, 0.963, 0.9555, 0.959, 0.971, 0.967, 0.9228, 0.9697, 0.971, 0.9648, 0.971, 0.963, 0.9222, 0.9676, 0.2218, 0.9697, 0.2645, 0.9634, 0.2649, 0.963, 0.2208, 0.967, 0.3127, 0.963, 0.3133, 0.9634, 0.2649, 0.9697, 0.2645, 0.959, 0.3002, 0.959, 0.2645, 0.9634, 0.2649, 0.963, 0.3133, 0.959, 0.2369, 0.963, 0.2208, 0.9634, 0.2649, 0.959, 0.2645, 0.03244, 0.2218, 0.03697, 0.2208, 0.03657, 0.2649, 0.03025, 0.2645, 0.04104, 0.2369, 0.04104, 0.2645, 0.03657, 0.2649, 0.03697, 0.2208, 0.04104, 0.3002, 0.03697, 0.3133, 0.03657, 0.2649, 0.04104, 0.2645, 0.03299, 0.3127, 0.03025, 0.2645, 0.03657, 0.2649, 0.03697, 0.3133, 0.967, 0.4518, 0.9697, 0.5, 0.9634, 0.4996, 0.963, 0.4512, 0.9676, 0.5426, 0.963, 0.5437, 0.9634, 0.4996, 0.9697, 0.5, 0.959, 0.5276, 0.959, 0.5, 0.9634, 0.4996, 0.963, 0.5437, 0.959, 0.4643, 0.963, 0.4512, 0.9634, 0.4996, 0.959, 0.5, 0.03299, 0.4518, 0.03697, 0.4512, 0.03657, 0.4996, 0.03025, 0.5, 0.04104, 0.4643, 0.04104, 0.5, 0.03657, 0.4996, 0.03697, 0.4512, 0.04104, 0.5276, 0.03697, 0.5437, 0.03657, 0.4996, 0.04104, 0.5, 0.03244, 0.5426, 0.03025, 0.5, 0.03657, 0.4996, 0.03697, 0.5437, 0.9676, 0.6929, 0.9697, 0.7355, 0.9634, 0.7359, 0.963, 0.6918, 0.967, 0.7837, 0.963, 0.7844, 0.9634, 0.7359, 0.9697, 0.7355, 0.959, 0.7712, 0.959, 0.7355, 0.9634, 0.7359, 0.963, 0.7844, 0.959, 0.7079, 0.963, 0.6918, 0.9634, 0.7359, 0.959, 0.7355, 0.03244, 0.6929, 0.03697, 0.6918, 0.03657, 0.7359, 0.03025, 0.7355, 0.04104, 0.7079, 0.04104, 0.7355, 0.03657, 0.7359, 0.03697, 0.6918, 0.04104, 0.7712, 0.03697, 0.7844, 0.03657, 0.7359, 0.04104, 0.7355, 0.03299, 0.7837, 0.03025, 0.7355, 0.03657, 0.7359, 0.03697, 0.7844, 0.967, 0.9228, 0.971, 0.9072, 0.971, 0.971, 0.9697, 0.971, 0.9697, 0.02896, 0.971, 0.02896, 0.971, 0.085, 0.9676, 0.0716, 0.03299, 0.3127, 0.02896, 0.3283, 0.02896, 0.2645, 0.03025, 0.2645, 0.03025, 0.2645, 0.02896, 0.2645, 0.02896, 0.2084, 0.03244, 0.2218, 0.03244, 0.5426, 0.02896, 0.556, 0.02896, 0.5, 0.03025, 0.5, 0.03025, 0.5, 0.02896, 0.5, 0.02896, 0.4362, 0.03299, 0.4518, 0.03299, 0.7837, 0.02896, 0.7993, 0.02896, 0.7355, 0.03025, 0.7355, 0.03025, 0.7355, 0.02896, 0.7355, 0.02896, 0.6795, 0.03244, 0.6929, 0.02896, 0.9072, 0.03299, 0.9228, 0.03025, 0.971, 0.02896, 0.971, 0.02896, 0.02896, 0.03025, 0.02896, 0.03244, 0.0716, 0.02896, 0.085, 0.04104, 0.9353, 0.959, 0.9353, 0.959, 0.971, 0.04104, 0.971, 0.04104, 0.02896, 0.959, 0.02896, 0.959, 0.05656, 0.04104, 0.05656, 0.971, 0.3283, 0.967, 0.3127, 0.9697, 0.2645, 0.971, 0.2645, 0.971, 0.2645, 0.9697, 0.2645, 0.9676, 0.2218, 0.971, 0.2084, 0.959, 0.3002, 0.04104, 0.3002, 0.04104, 0.2645, 0.959, 0.2645, 0.959, 0.2645, 0.04104, 0.2645, 0.04104, 0.2369, 0.959, 0.2369, 0.971, 0.556, 0.9676, 0.5426, 0.9697, 0.5, 0.971, 0.5, 0.971, 0.5, 0.9697, 0.5, 0.967, 0.4518, 0.971, 0.4362, 0.959, 0.5276, 0.04104, 0.5276, 0.04104, 0.5, 0.959, 0.5, 0.959, 0.5, 0.04104, 0.5, 0.04104, 0.4643, 0.959, 0.4643, 0.971, 0.7993, 0.967, 0.7837, 0.9697, 0.7355, 0.971, 0.7355, 0.971, 0.7355, 0.9697, 0.7355, 0.9676, 0.6929, 0.971, 0.6795, 0.959, 0.7712, 0.04104, 0.7712, 0.04104, 0.7355, 0.959, 0.7355, 0.959, 0.7355, 0.04104, 0.7355, 0.04104, 0.7079, 0.959, 0.7079, 0.04104, 0.7712, 0.04104, 0.9353, 0.03697, 0.9222, 0.03697, 0.7844, 0.03697, 0.7844, 0.03697, 0.9222, 0.03299, 0.9228, 0.03299, 0.7837, 0.967, 0.7837, 0.967, 0.9228, 0.963, 0.9222, 0.963, 0.7844, 0.963, 0.7844, 0.963, 0.9222, 0.959, 0.9353, 0.959, 0.7712, 0.04104, 0.5276, 0.04104, 0.7079, 0.03697, 0.6918, 0.03697, 0.5437, 0.03697, 0.5437, 0.03697, 0.6918, 0.03244, 0.6929, 0.03244, 0.5426, 0.9676, 0.5426, 0.9676, 0.6929, 0.963, 0.6918, 0.963, 0.5437, 0.963, 0.5437, 0.963, 0.6918, 0.959, 0.7079, 0.959, 0.5276, 0.04104, 0.3002, 0.04104, 0.4643, 0.03697, 0.4512, 0.03697, 0.3133, 0.03697, 0.3133, 0.03697, 0.4512, 0.03299, 0.4518, 0.03299, 0.3127, 0.967, 0.3127, 0.967, 0.4518, 0.963, 0.4512, 0.963, 0.3133, 0.963, 0.3133, 0.963, 0.4512, 0.959, 0.4643, 0.959, 0.3002, 0.04104, 0.05656, 0.04104, 0.2369, 0.03697, 0.2208, 0.03697, 0.07264, 0.03697, 0.07264, 0.03697, 0.2208, 0.03244, 0.2218, 0.03244, 0.0716, 0.9676, 0.0716, 0.9676, 0.2218, 0.963, 0.2208, 0.963, 0.07264, 0.963, 0.07264, 0.963, 0.2208, 0.959, 0.2369, 0.959, 0.05656, 0.9405, 0.5, 0.9547, 0.5037, 0.7953, 0.5037, 0.8095, 0.5])
me_cylinder_002.materials.append(mat_material_003)
me_cylinder_002.use_remesh_preserve_volume = False
me_cylinder_002.use_remesh_preserve_attributes = False
me_cylinder_002.use_mirror_vertex_groups = False
me_cylinder_002.update()
me_cylinder_001 = bpy.data.meshes.new('Cylinder.001')
me_cylinder_001.from_pydata([(-0.04772, 0.05489, -1.139), (-0.02474, 0.02877, -1.139), (-0.03147, 0.04724, -1.139), (-0.02474, 0.02877, 1.139), (-0.04772, 0.05489, 1.139), (-0.03147, 0.04724, 1.139), (-0.02474, -0.02877, -1.139), (-0.04772, -0.05489, -1.139), (-0.03147, -0.04724, -1.139), (-0.04772, -0.05489, 1.139), (-0.02474, -0.02877, 1.139), (-0.03147, -0.04724, 1.139), (-0.08658, -0.05489, -1.139), (-0.1096, -0.02877, -1.139), (-0.1028, -0.04724, -1.139), (-0.1096, -0.02877, 1.139), (-0.08658, -0.05489, 1.139), (-0.1028, -0.04724, 1.139), (-0.1096, 0.02877, -1.139), (-0.08658, 0.05489, -1.139), (-0.1028, 0.04724, -1.139), (-0.08658, 0.05489, 1.139), (-0.1096, 0.02877, 1.139), (-0.1028, 0.04724, 1.139), (-0.01468, 0.0418, -1.127), (-0.03608, 0.06995, -1.125), (-0.02148, 0.08485, -1.092), (-0.00159, 0.06497, -1.092), (-0.02357, 0.05746, -1.13), (-0.01026, 0.0747, -1.111), (-0.02878, 0.08049, -1.11), (-0.007414, 0.07903, -1.092), (-0.005423, 0.05338, -1.111), (-0.01468, 0.0418, 1.127), (-0.00159, 0.06497, 1.092), (-0.02148, 0.08485, 1.092), (-0.03608, 0.06995, 1.125), (-0.005423, 0.05338, 1.111), (-0.01026, 0.0747, 1.111), (-0.007414, 0.07903, 1.092), (-0.02878, 0.08049, 1.11), (-0.02357, 0.05746, 1.13), (-0.01468, -0.0418, 1.127), (-0.03608, -0.06995, 1.125), (-0.02148, -0.08485, 1.092), (-0.00159, -0.06497, 1.092), (-0.02357, -0.05746, 1.13), (-0.01026, -0.0747, 1.111), (-0.02878, -0.08049, 1.11), (-0.007414, -0.07903, 1.092), (-0.005423, -0.05338, 1.111), (-0.01468, -0.0418, -1.127), (-0.00159, -0.06497, -1.092), (-0.02148, -0.08485, -1.092), (-0.03608, -0.06995, -1.125), (-0.005423, -0.05338, -1.111), (-0.01026, -0.0747, -1.111), (-0.007414, -0.07903, -1.092), (-0.02878, -0.08049, -1.11), (-0.02357, -0.05746, -1.13), (-0.09822, -0.06995, 1.125), (-0.1196, -0.0418, 1.127), (-0.1327, -0.06497, 1.092), (-0.1128, -0.08485, 1.092), (-0.1107, -0.05746, 1.13), (-0.124, -0.0747, 1.111), (-0.1289, -0.05338, 1.111), (-0.1269, -0.07903, 1.092), (-0.1055, -0.08049, 1.11), (-0.09822, -0.06995, -1.125), (-0.1128, -0.08485, -1.092), (-0.1327, -0.06497, -1.092), (-0.1196, -0.0418, -1.127), (-0.1055, -0.08049, -1.11), (-0.124, -0.0747, -1.111), (-0.1269, -0.07903, -1.092), (-0.1289, -0.05338, -1.111), (-0.1107, -0.05746, -1.13), (-0.1196, 0.0418, 1.127), (-0.09822, 0.06995, 1.125), (-0.1128, 0.08485, 1.092), (-0.1327, 0.06497, 1.092), (-0.1107, 0.05746, 1.13), (-0.124, 0.0747, 1.111), (-0.1055, 0.08049, 1.11), (-0.1269, 0.07903, 1.092), (-0.1289, 0.05338, 1.111), (-0.1196, 0.0418, -1.127), (-0.1327, 0.06497, -1.092), (-0.1128, 0.08485, -1.092), (-0.09822, 0.06995, -1.125), (-0.1289, 0.05338, -1.111), (-0.124, 0.0747, -1.111), (-0.1269, 0.07903, -1.092), (-0.1055, 0.08049, -1.11), (-0.1107, 0.05746, -1.13)], [], [(79, 21, 4, 36), (13, 72, 87, 18), (53, 44, 63, 70), (27, 34, 45, 52), (7, 54, 69, 12), (33, 3, 10, 42), (61, 15, 22, 78), (43, 9, 16, 60), (71, 62, 81, 88), (19, 90, 25, 0), (89, 80, 35, 26), (24, 28, 29, 32), (25, 30, 29, 28), (26, 31, 29, 30), (27, 32, 29, 31), (33, 37, 38, 41), (34, 39, 38, 37), (35, 40, 38, 39), (36, 41, 38, 40), (42, 46, 47, 50), (43, 48, 47, 46), (44, 49, 47, 48), (45, 50, 47, 49), (51, 55, 56, 59), (52, 57, 56, 55), (53, 58, 56, 57), (54, 59, 56, 58), (60, 64, 65, 68), (61, 66, 65, 64), (62, 67, 65, 66), (63, 68, 65, 67), (69, 73, 74, 77), (70, 75, 74, 73), (71, 76, 74, 75), (72, 77, 74, 76), (78, 82, 83, 86), (79, 84, 83, 82), (80, 85, 83, 84), (81, 86, 83, 85), (87, 91, 92, 95), (88, 93, 92, 91), (89, 94, 92, 93), (90, 95, 92, 94), (36, 4, 5, 41), (41, 5, 3, 33), (54, 7, 8, 59), (59, 8, 6, 51), (72, 13, 14, 77), (77, 14, 12, 69), (90, 19, 20, 95), (95, 20, 18, 87), (0, 25, 28, 2), (2, 28, 24, 1), (26, 35, 39, 31), (31, 39, 34, 27), (9, 43, 46, 11), (11, 46, 42, 10), (44, 53, 57, 49), (49, 57, 52, 45), (15, 61, 64, 17), (17, 64, 60, 16), (62, 71, 75, 67), (67, 75, 70, 63), (21, 79, 82, 23), (23, 82, 78, 22), (80, 89, 93, 85), (85, 93, 88, 81), (89, 26, 30, 94), (94, 30, 25, 90), (79, 36, 40, 84), (84, 40, 35, 80), (71, 88, 91, 76), (76, 91, 87, 72), (61, 78, 86, 66), (66, 86, 81, 62), (53, 70, 73, 58), (58, 73, 69, 54), (43, 60, 68, 48), (48, 68, 63, 44), (27, 52, 55, 32), (32, 55, 51, 24), (33, 42, 50, 37), (37, 50, 45, 34), (1, 24, 51, 6)])
me_cylinder_001.polygons.foreach_set('use_smooth', [0, 0, 1, 1, 0, 0, 0, 0, 1, 0, 1, 1, 1, 1, 1, 1, 1, 1, 1, 1, 1, 1, 1, 1, 1, 1, 1, 1, 1, 1, 1, 1, 1, 1, 1, 1, 1, 1, 1, 1, 1, 1, 1, 1, 1, 1, 1, 1, 1, 1, 1, 1, 1, 1, 1, 1, 1, 1, 1, 1, 1, 1, 1, 1, 1, 1, 1, 1, 1, 1, 1, 1, 1, 1, 1, 1, 1, 1, 1, 1, 1, 1, 1, 0])
_uv = me_cylinder_001.uv_layers.new(name='UVMap')
_uv.uv.foreach_set('vector', [0.1988, 0.9957, 0.1823, 1.0, 0.06773, 1.0, 0.05116, 0.9957, 0.4405, 0.5, 0.4547, 0.5037, 0.2953, 0.5037, 0.3095, 0.5, 0.04104, 0.3002, 0.959, 0.3002, 0.959, 0.4643, 0.04104, 0.4643, 0.04104, 0.05656, 0.959, 0.05656, 0.959, 0.2369, 0.04104, 0.2369, 0.6823, 0.5, 0.6988, 0.5043, 0.5512, 0.5043, 0.5677, 0.5, 0.9547, 0.9963, 0.9405, 1.0, 0.8095, 1.0, 0.7953, 0.9963, 0.4547, 0.9963, 0.4405, 1.0, 0.3095, 1.0, 0.2953, 0.9963, 0.6988, 0.9957, 0.6823, 1.0, 0.5677, 1.0, 0.5512, 0.9957, 0.04104, 0.5276, 0.959, 0.5276, 0.959, 0.7079, 0.04104, 0.7079, 0.1823, 0.5, 0.1988, 0.5043, 0.05116, 0.5043, 0.06773, 0.5, 0.04104, 0.7712, 0.959, 0.7712, 0.959, 0.9353, 0.04104, 0.9353, 0.03244, 0.0716, 0.03025, 0.02896, 0.03517, 0.02896, 0.03697, 0.07264, 0.03299, 0.9228, 0.03697, 0.9222, 0.03697, 0.9555, 0.03025, 0.971, 0.04104, 0.9353, 0.04104, 0.971, 0.03716, 0.971, 0.03697, 0.9222, 0.04104, 0.05656, 0.03697, 0.07264, 0.03697, 0.04305, 0.04104, 0.02896, 0.9676, 0.0716, 0.963, 0.07264, 0.963, 0.04305, 0.9697, 0.02896, 0.959, 0.05656, 0.959, 0.02896, 0.9628, 0.02896, 0.963, 0.07264, 0.959, 0.9353, 0.963, 0.9222, 0.963, 0.9555, 0.959, 0.971, 0.967, 0.9228, 0.9697, 0.971, 0.9648, 0.971, 0.963, 0.9222, 0.9676, 0.2218, 0.9697, 0.2645, 0.9634, 0.2649, 0.963, 0.2208, 0.967, 0.3127, 0.963, 0.3133, 0.9634, 0.2649, 0.9697, 0.2645, 0.959, 0.3002, 0.959, 0.2645, 0.9634, 0.2649, 0.963, 0.3133, 0.959, 0.2369, 0.963, 0.2208, 0.9634, 0.2649, 0.959, 0.2645, 0.03244, 0.2218, 0.03697, 0.2208, 0.03657, 0.2649, 0.03025, 0.2645, 0.04104, 0.2369, 0.04104, 0.2645, 0.03657, 0.2649, 0.03697, 0.2208, 0.04104, 0.3002, 0.03697, 0.3133, 0.03657, 0.2649, 0.04104, 0.2645, 0.03299, 0.3127, 0.03025, 0.2645, 0.03657, 0.2649, 0.03697, 0.3133, 0.967, 0.4518, 0.9697, 0.5, 0.9634, 0.4996, 0.963, 0.4512, 0.9676, 0.5426, 0.963, 0.5437, 0.9634, 0.4996, 0.9697, 0.5, 0.959, 0.5276, 0.959, 0.5, 0.9634, 0.4996, 0.963, 0.5437, 0.959, 0.4643, 0.963, 0.4512, 0.9634, 0.4996, 0.959, 0.5, 0.03299, 0.4518, 0.03697, 0.4512, 0.03657, 0.4996, 0.03025, 0.5, 0.04104, 0.4643, 0.04104, 0.5, 0.03657, 0.4996, 0.03697, 0.4512, 0.04104, 0.5276, 0.03697, 0.5437, 0.03657, 0.4996, 0.04104, 0.5, 0.03244, 0.5426, 0.03025, 0.5, 0.03657, 0.4996, 0.03697, 0.5437, 0.9676, 0.6929, 0.9697, 0.7355, 0.9634, 0.7359, 0.963, 0.6918, 0.967, 0.7837, 0.963, 0.7844, 0.9634, 0.7359, 0.9697, 0.7355, 0.959, 0.7712, 0.959, 0.7355, 0.9634, 0.7359, 0.963, 0.7844, 0.959, 0.7079, 0.963, 0.6918, 0.9634, 0.7359, 0.959, 0.7355, 0.03244, 0.6929, 0.03697, 0.6918, 0.03657, 0.7359, 0.03025, 0.7355, 0.04104, 0.7079, 0.04104, 0.7355, 0.03657, 0.7359, 0.03697, 0.6918, 0.04104, 0.7712, 0.03697, 0.7844, 0.03657, 0.7359, 0.04104, 0.7355, 0.03299, 0.7837, 0.03025, 0.7355, 0.03657, 0.7359, 0.03697, 0.7844, 0.967, 0.9228, 0.971, 0.9072, 0.971, 0.971, 0.9697, 0.971, 0.9697, 0.02896, 0.971, 0.02896, 0.971, 0.085, 0.9676, 0.0716, 0.03299, 0.3127, 0.02896, 0.3283, 0.02896, 0.2645, 0.03025, 0.2645, 0.03025, 0.2645, 0.02896, 0.2645, 0.02896, 0.2084, 0.03244, 0.2218, 0.03244, 0.5426, 0.02896, 0.556, 0.02896, 0.5, 0.03025, 0.5, 0.03025, 0.5, 0.02896, 0.5, 0.02896, 0.4362, 0.03299, 0.4518, 0.03299, 0.7837, 0.02896, 0.7993, 0.02896, 0.7355, 0.03025, 0.7355, 0.03025, 0.7355, 0.02896, 0.7355, 0.02896, 0.6795, 0.03244, 0.6929, 0.02896, 0.9072, 0.03299, 0.9228, 0.03025, 0.971, 0.02896, 0.971, 0.02896, 0.02896, 0.03025, 0.02896, 0.03244, 0.0716, 0.02896, 0.085, 0.04104, 0.9353, 0.959, 0.9353, 0.959, 0.971, 0.04104, 0.971, 0.04104, 0.02896, 0.959, 0.02896, 0.959, 0.05656, 0.04104, 0.05656, 0.971, 0.3283, 0.967, 0.3127, 0.9697, 0.2645, 0.971, 0.2645, 0.971, 0.2645, 0.9697, 0.2645, 0.9676, 0.2218, 0.971, 0.2084, 0.959, 0.3002, 0.04104, 0.3002, 0.04104, 0.2645, 0.959, 0.2645, 0.959, 0.2645, 0.04104, 0.2645, 0.04104, 0.2369, 0.959, 0.2369, 0.971, 0.556, 0.9676, 0.5426, 0.9697, 0.5, 0.971, 0.5, 0.971, 0.5, 0.9697, 0.5, 0.967, 0.4518, 0.971, 0.4362, 0.959, 0.5276, 0.04104, 0.5276, 0.04104, 0.5, 0.959, 0.5, 0.959, 0.5, 0.04104, 0.5, 0.04104, 0.4643, 0.959, 0.4643, 0.971, 0.7993, 0.967, 0.7837, 0.9697, 0.7355, 0.971, 0.7355, 0.971, 0.7355, 0.9697, 0.7355, 0.9676, 0.6929, 0.971, 0.6795, 0.959, 0.7712, 0.04104, 0.7712, 0.04104, 0.7355, 0.959, 0.7355, 0.959, 0.7355, 0.04104, 0.7355, 0.04104, 0.7079, 0.959, 0.7079, 0.04104, 0.7712, 0.04104, 0.9353, 0.03697, 0.9222, 0.03697, 0.7844, 0.03697, 0.7844, 0.03697, 0.9222, 0.03299, 0.9228, 0.03299, 0.7837, 0.967, 0.7837, 0.967, 0.9228, 0.963, 0.9222, 0.963, 0.7844, 0.963, 0.7844, 0.963, 0.9222, 0.959, 0.9353, 0.959, 0.7712, 0.04104, 0.5276, 0.04104, 0.7079, 0.03697, 0.6918, 0.03697, 0.5437, 0.03697, 0.5437, 0.03697, 0.6918, 0.03244, 0.6929, 0.03244, 0.5426, 0.9676, 0.5426, 0.9676, 0.6929, 0.963, 0.6918, 0.963, 0.5437, 0.963, 0.5437, 0.963, 0.6918, 0.959, 0.7079, 0.959, 0.5276, 0.04104, 0.3002, 0.04104, 0.4643, 0.03697, 0.4512, 0.03697, 0.3133, 0.03697, 0.3133, 0.03697, 0.4512, 0.03299, 0.4518, 0.03299, 0.3127, 0.967, 0.3127, 0.967, 0.4518, 0.963, 0.4512, 0.963, 0.3133, 0.963, 0.3133, 0.963, 0.4512, 0.959, 0.4643, 0.959, 0.3002, 0.04104, 0.05656, 0.04104, 0.2369, 0.03697, 0.2208, 0.03697, 0.07264, 0.03697, 0.07264, 0.03697, 0.2208, 0.03244, 0.2218, 0.03244, 0.0716, 0.9676, 0.0716, 0.9676, 0.2218, 0.963, 0.2208, 0.963, 0.07264, 0.963, 0.07264, 0.963, 0.2208, 0.959, 0.2369, 0.959, 0.05656, 0.9405, 0.5, 0.9547, 0.5037, 0.7953, 0.5037, 0.8095, 0.5])
me_cylinder_001.materials.append(mat_material_003)
me_cylinder_001.use_remesh_preserve_volume = False
me_cylinder_001.use_remesh_preserve_attributes = False
me_cylinder_001.use_mirror_vertex_groups = False
me_cylinder_001.update()
me_cube_007 = bpy.data.meshes.new('Cube.007')
me_cube_007.from_pydata([(1.0, 1.0, -1.0), (1.0, -1.0, -1.0), (1.0, 1.0, 1.275), (1.0, -1.0, 1.275)], [], [(0, 2, 3, 1)])
_uv = me_cube_007.uv_layers.new(name='UVMap')
_uv.uv.foreach_set('vector', [0.0, 0.0, 2.464e-07, 1.0, 1.0, 1.0, 1.0, 0.0])
me_cube_007.materials.append(mat_material)
me_cube_007.materials.append(None)
me_cube_007.use_remesh_preserve_volume = False
me_cube_007.use_remesh_preserve_attributes = False
me_cube_007.use_mirror_vertex_groups = False
me_cube_007.update()
me_cube_006 = bpy.data.meshes.new('Cube.006')
me_cube_006.from_pydata([(1.0, 1.0, -1.0), (1.0, -1.0, -1.0), (1.0, 1.0, 1.275), (1.0, -1.0, 1.275), (1.0, 0.5, -1.0), (1.0, -0.5, -1.0), (1.0, 0.3756, 1.275), (1.0, -5.364e-07, 1.275), (1.0, -0.3757, 1.275), (1.0, 1.0, 0.8133), (1.0, -1.0, 0.8133), (0.8417, 0.192, 0.6892), (0.8417, -4.701e-07, 0.8473), (0.8417, -0.192, 0.6892), (0.8417, 0.2923, 0.4577), (0.8417, -0.2923, 0.4577), (1.0, 1.0, 0.5096), (1.0, -1.0, 0.5096), (1.0, 0.5, 0.5096), (0.8417, 0.2957, -0.8069), (0.8417, -0.2957, -0.8069), (1.0, -0.5, 0.5096), (1.0, -4.701e-07, 1.097), (1.0, -0.3759, 0.8133), (1.0, 0.3759, 0.8133), (1.0, -1.0, 0.6614), (1.0, -0.4664, 0.6614), (0.8417, -0.2624, 0.5804), (1.0, -0.2467, 1.275), (1.0, -0.2436, 0.9537), (0.8417, -0.109, 0.7682), (1.0, 0.2467, 1.275), (1.0, 0.2436, 0.9537), (0.8417, 0.109, 0.7682), (1.0, 1.0, 0.6614), (1.0, 0.4664, 0.6614), (0.8417, 0.2624, 0.5804)], [], [(23, 8, 3, 10), (9, 2, 6, 24), (32, 31, 7, 22), (29, 28, 8, 23), (14, 36, 11, 33, 12, 30, 13, 27, 15, 20, 19), (34, 9, 24, 35), (26, 23, 10, 25), (5, 21, 17, 1), (0, 16, 18, 4), (19, 20, 5, 4), (14, 19, 4, 18), (20, 15, 21, 5), (30, 12, 22, 29), (33, 11, 24, 32), (36, 14, 18, 35), (27, 13, 23, 26), (15, 27, 26, 21), (21, 26, 25, 17), (13, 30, 29, 23), (22, 7, 28, 29), (12, 33, 32, 22), (24, 6, 31, 32), (11, 36, 35, 24), (16, 34, 35, 18)])
me_cube_006.polygons.foreach_set('material_index', [1, 1, 1, 1, 0, 1, 1, 1, 1, 0, 0, 0, 0, 0, 0, 0, 0, 1, 0, 1, 0, 1, 0, 1])
_uv = me_cube_006.uv_layers.new(name='UVMap')
_uv.uv.foreach_set('vector', [0.747, 0.8205, 0.7776, 1.0, 1.0, 1.0, 1.0, 0.7971, 1.915e-07, 0.7971, 1.915e-07, 1.0, 0.2224, 1.0, 0.253, 0.8205, 0.3349, 0.8693, 0.3612, 1.0, 0.5, 1.0, 0.5, 0.9194, 0.6603, 0.8693, 0.6388, 1.0, 0.7776, 1.0, 0.747, 0.8205, 0.2745, 0.6537, 0.2948, 0.7062, 0.3469, 0.7587, 0.4148, 0.7954, 0.5, 0.8321, 0.5852, 0.7954, 0.6359, 0.7587, 0.6899, 0.7062, 0.7207, 0.6537, 0.7207, 0.1048, 0.2745, 0.1048, 1.915e-07, 0.7303, 1.915e-07, 0.7971, 0.253, 0.8205, 0.1748, 0.742, 0.8179, 0.742, 0.747, 0.8205, 1.0, 0.7971, 1.0, 0.7303, 0.8431, 0.02922, 0.8439, 0.6636, 1.0, 0.6636, 1.0, 0.02922, 0.0, 0.02922, 1.915e-07, 0.6636, 0.1561, 0.6636, 0.1569, 0.02922, 0.2745, 0.08528, 0.7207, 0.08528, 0.8431, 0.02922, 0.1569, 0.02922, 0.2745, 0.6537, 0.2745, 0.08528, 0.1569, 0.02922, 0.1561, 0.6636, 0.7207, 0.08528, 0.7207, 0.6537, 0.8439, 0.6636, 0.8431, 0.02922, 0.5852, 0.7954, 0.5, 0.8321, 0.5, 0.9194, 0.6603, 0.8693, 0.4148, 0.7954, 0.3469, 0.7587, 0.253, 0.8205, 0.3349, 0.8693, 0.2948, 0.7062, 0.2745, 0.6537, 0.1561, 0.6636, 0.1748, 0.742, 0.6899, 0.7062, 0.6359, 0.7587, 0.747, 0.8205, 0.8179, 0.742, 0.7207, 0.6537, 0.6899, 0.7062, 0.8179, 0.742, 0.8439, 0.6636, 0.8439, 0.6636, 0.8179, 0.742, 1.0, 0.7303, 1.0, 0.6636, 0.6359, 0.7587, 0.5852, 0.7954, 0.6603, 0.8693, 0.747, 0.8205, 0.5, 0.9194, 0.5, 1.0, 0.6388, 1.0, 0.6603, 0.8693, 0.5, 0.8321, 0.4148, 0.7954, 0.3349, 0.8693, 0.5, 0.9194, 0.253, 0.8205, 0.2224, 1.0, 0.3612, 1.0, 0.3349, 0.8693, 0.3469, 0.7587, 0.2948, 0.7062, 0.1748, 0.742, 0.253, 0.8205, 1.915e-07, 0.6636, 1.915e-07, 0.7303, 0.1748, 0.742, 0.1561, 0.6636])
me_cube_006.materials.append(mat_wall_001)
me_cube_006.materials.append(mat_material)
me_cube_006.use_remesh_preserve_volume = False
me_cube_006.use_remesh_preserve_attributes = False
me_cube_006.use_mirror_vertex_groups = False
me_cube_006.update()
me_cube_005 = bpy.data.meshes.new('Cube.005')
me_cube_005.from_pydata([(1.0, 7.0, -1.0), (1.0, -1.0, -1.0), (-1.0, -1.0, -1.0), (-1.0, 7.0, -1.0)], [], [(0, 1, 2, 3)])
_uv = me_cube_005.uv_layers.new(name='UVMap')
_uv.uv.foreach_set('vector', [1.0, 1.0, 1.0, 0.0, 0.0, 9.498e-08, 2.74e-07, 1.0])
me_cube_005.materials.append(mat_floor)
me_cube_005.materials.append(mat_wall)
me_cube_005.materials.append(mat_wall_001)
me_cube_005.use_remesh_preserve_volume = False
me_cube_005.use_remesh_preserve_attributes = False
me_cube_005.use_mirror_vertex_groups = False
me_cube_005.update()
me_cylinder = bpy.data.meshes.new('Cylinder')
me_cylinder.from_pydata([(-0.04772, 0.05489, -1.139), (-0.02474, 0.02877, -1.139), (-0.03147, 0.04724, -1.139), (-0.02474, 0.02877, 1.139), (-0.04772, 0.05489, 1.139), (-0.03147, 0.04724, 1.139), (-0.02474, -0.02877, -1.139), (-0.04772, -0.05489, -1.139), (-0.03147, -0.04724, -1.139), (-0.04772, -0.05489, 1.139), (-0.02474, -0.02877, 1.139), (-0.03147, -0.04724, 1.139), (-0.08658, -0.05489, -1.139), (-0.1096, -0.02877, -1.139), (-0.1028, -0.04724, -1.139), (-0.1096, -0.02877, 1.139), (-0.08658, -0.05489, 1.139), (-0.1028, -0.04724, 1.139), (-0.1096, 0.02877, -1.139), (-0.08658, 0.05489, -1.139), (-0.1028, 0.04724, -1.139), (-0.08658, 0.05489, 1.139), (-0.1096, 0.02877, 1.139), (-0.1028, 0.04724, 1.139), (-0.01468, 0.0418, -1.127), (-0.03608, 0.06995, -1.125), (-0.02148, 0.08485, -1.092), (-0.00159, 0.06497, -1.092), (-0.02357, 0.05746, -1.13), (-0.01026, 0.0747, -1.111), (-0.02878, 0.08049, -1.11), (-0.007414, 0.07903, -1.092), (-0.005423, 0.05338, -1.111), (-0.01468, 0.0418, 1.127), (-0.00159, 0.06497, 1.092), (-0.02148, 0.08485, 1.092), (-0.03608, 0.06995, 1.125), (-0.005423, 0.05338, 1.111), (-0.01026, 0.0747, 1.111), (-0.007414, 0.07903, 1.092), (-0.02878, 0.08049, 1.11), (-0.02357, 0.05746, 1.13), (-0.01468, -0.0418, 1.127), (-0.03608, -0.06995, 1.125), (-0.02148, -0.08485, 1.092), (-0.00159, -0.06497, 1.092), (-0.02357, -0.05746, 1.13), (-0.01026, -0.0747, 1.111), (-0.02878, -0.08049, 1.11), (-0.007414, -0.07903, 1.092), (-0.005423, -0.05338, 1.111), (-0.01468, -0.0418, -1.127), (-0.00159, -0.06497, -1.092), (-0.02148, -0.08485, -1.092), (-0.03608, -0.06995, -1.125), (-0.005423, -0.05338, -1.111), (-0.01026, -0.0747, -1.111), (-0.007414, -0.07903, -1.092), (-0.02878, -0.08049, -1.11), (-0.02357, -0.05746, -1.13), (-0.09822, -0.06995, 1.125), (-0.1196, -0.0418, 1.127), (-0.1327, -0.06497, 1.092), (-0.1128, -0.08485, 1.092), (-0.1107, -0.05746, 1.13), (-0.124, -0.0747, 1.111), (-0.1289, -0.05338, 1.111), (-0.1269, -0.07903, 1.092), (-0.1055, -0.08049, 1.11), (-0.09822, -0.06995, -1.125), (-0.1128, -0.08485, -1.092), (-0.1327, -0.06497, -1.092), (-0.1196, -0.0418, -1.127), (-0.1055, -0.08049, -1.11), (-0.124, -0.0747, -1.111), (-0.1269, -0.07903, -1.092), (-0.1289, -0.05338, -1.111), (-0.1107, -0.05746, -1.13), (-0.1196, 0.0418, 1.127), (-0.09822, 0.06995, 1.125), (-0.1128, 0.08485, 1.092), (-0.1327, 0.06497, 1.092), (-0.1107, 0.05746, 1.13), (-0.124, 0.0747, 1.111), (-0.1055, 0.08049, 1.11), (-0.1269, 0.07903, 1.092), (-0.1289, 0.05338, 1.111), (-0.1196, 0.0418, -1.127), (-0.1327, 0.06497, -1.092), (-0.1128, 0.08485, -1.092), (-0.09822, 0.06995, -1.125), (-0.1289, 0.05338, -1.111), (-0.124, 0.0747, -1.111), (-0.1269, 0.07903, -1.092), (-0.1055, 0.08049, -1.11), (-0.1107, 0.05746, -1.13)], [], [(79, 21, 4, 36), (13, 72, 87, 18), (53, 44, 63, 70), (27, 34, 45, 52), (7, 54, 69, 12), (33, 3, 10, 42), (61, 15, 22, 78), (43, 9, 16, 60), (71, 62, 81, 88), (19, 90, 25, 0), (89, 80, 35, 26), (24, 28, 29, 32), (25, 30, 29, 28), (26, 31, 29, 30), (27, 32, 29, 31), (33, 37, 38, 41), (34, 39, 38, 37), (35, 40, 38, 39), (36, 41, 38, 40), (42, 46, 47, 50), (43, 48, 47, 46), (44, 49, 47, 48), (45, 50, 47, 49), (51, 55, 56, 59), (52, 57, 56, 55), (53, 58, 56, 57), (54, 59, 56, 58), (60, 64, 65, 68), (61, 66, 65, 64), (62, 67, 65, 66), (63, 68, 65, 67), (69, 73, 74, 77), (70, 75, 74, 73), (71, 76, 74, 75), (72, 77, 74, 76), (78, 82, 83, 86), (79, 84, 83, 82), (80, 85, 83, 84), (81, 86, 83, 85), (87, 91, 92, 95), (88, 93, 92, 91), (89, 94, 92, 93), (90, 95, 92, 94), (36, 4, 5, 41), (41, 5, 3, 33), (54, 7, 8, 59), (59, 8, 6, 51), (72, 13, 14, 77), (77, 14, 12, 69), (90, 19, 20, 95), (95, 20, 18, 87), (0, 25, 28, 2), (2, 28, 24, 1), (26, 35, 39, 31), (31, 39, 34, 27), (9, 43, 46, 11), (11, 46, 42, 10), (44, 53, 57, 49), (49, 57, 52, 45), (15, 61, 64, 17), (17, 64, 60, 16), (62, 71, 75, 67), (67, 75, 70, 63), (21, 79, 82, 23), (23, 82, 78, 22), (80, 89, 93, 85), (85, 93, 88, 81), (89, 26, 30, 94), (94, 30, 25, 90), (79, 36, 40, 84), (84, 40, 35, 80), (71, 88, 91, 76), (76, 91, 87, 72), (61, 78, 86, 66), (66, 86, 81, 62), (53, 70, 73, 58), (58, 73, 69, 54), (43, 60, 68, 48), (48, 68, 63, 44), (27, 52, 55, 32), (32, 55, 51, 24), (33, 42, 50, 37), (37, 50, 45, 34), (1, 24, 51, 6)])
me_cylinder.polygons.foreach_set('use_smooth', [0, 0, 1, 1, 0, 0, 0, 0, 1, 0, 1, 1, 1, 1, 1, 1, 1, 1, 1, 1, 1, 1, 1, 1, 1, 1, 1, 1, 1, 1, 1, 1, 1, 1, 1, 1, 1, 1, 1, 1, 1, 1, 1, 1, 1, 1, 1, 1, 1, 1, 1, 1, 1, 1, 1, 1, 1, 1, 1, 1, 1, 1, 1, 1, 1, 1, 1, 1, 1, 1, 1, 1, 1, 1, 1, 1, 1, 1, 1, 1, 1, 1, 1, 0])
_uv = me_cylinder.uv_layers.new(name='UVMap')
_uv.uv.foreach_set('vector', [0.1988, 0.9957, 0.1823, 1.0, 0.06773, 1.0, 0.05116, 0.9957, 0.4405, 0.5, 0.4547, 0.5037, 0.2953, 0.5037, 0.3095, 0.5, 0.04104, 0.3002, 0.959, 0.3002, 0.959, 0.4643, 0.04104, 0.4643, 0.04104, 0.05656, 0.959, 0.05656, 0.959, 0.2369, 0.04104, 0.2369, 0.6823, 0.5, 0.6988, 0.5043, 0.5512, 0.5043, 0.5677, 0.5, 0.9547, 0.9963, 0.9405, 1.0, 0.8095, 1.0, 0.7953, 0.9963, 0.4547, 0.9963, 0.4405, 1.0, 0.3095, 1.0, 0.2953, 0.9963, 0.6988, 0.9957, 0.6823, 1.0, 0.5677, 1.0, 0.5512, 0.9957, 0.04104, 0.5276, 0.959, 0.5276, 0.959, 0.7079, 0.04104, 0.7079, 0.1823, 0.5, 0.1988, 0.5043, 0.05116, 0.5043, 0.06773, 0.5, 0.04104, 0.7712, 0.959, 0.7712, 0.959, 0.9353, 0.04104, 0.9353, 0.03244, 0.0716, 0.03025, 0.02896, 0.03517, 0.02896, 0.03697, 0.07264, 0.03299, 0.9228, 0.03697, 0.9222, 0.03697, 0.9555, 0.03025, 0.971, 0.04104, 0.9353, 0.04104, 0.971, 0.03716, 0.971, 0.03697, 0.9222, 0.04104, 0.05656, 0.03697, 0.07264, 0.03697, 0.04305, 0.04104, 0.02896, 0.9676, 0.0716, 0.963, 0.07264, 0.963, 0.04305, 0.9697, 0.02896, 0.959, 0.05656, 0.959, 0.02896, 0.9628, 0.02896, 0.963, 0.07264, 0.959, 0.9353, 0.963, 0.9222, 0.963, 0.9555, 0.959, 0.971, 0.967, 0.9228, 0.9697, 0.971, 0.9648, 0.971, 0.963, 0.9222, 0.9676, 0.2218, 0.9697, 0.2645, 0.9634, 0.2649, 0.963, 0.2208, 0.967, 0.3127, 0.963, 0.3133, 0.9634, 0.2649, 0.9697, 0.2645, 0.959, 0.3002, 0.959, 0.2645, 0.9634, 0.2649, 0.963, 0.3133, 0.959, 0.2369, 0.963, 0.2208, 0.9634, 0.2649, 0.959, 0.2645, 0.03244, 0.2218, 0.03697, 0.2208, 0.03657, 0.2649, 0.03025, 0.2645, 0.04104, 0.2369, 0.04104, 0.2645, 0.03657, 0.2649, 0.03697, 0.2208, 0.04104, 0.3002, 0.03697, 0.3133, 0.03657, 0.2649, 0.04104, 0.2645, 0.03299, 0.3127, 0.03025, 0.2645, 0.03657, 0.2649, 0.03697, 0.3133, 0.967, 0.4518, 0.9697, 0.5, 0.9634, 0.4996, 0.963, 0.4512, 0.9676, 0.5426, 0.963, 0.5437, 0.9634, 0.4996, 0.9697, 0.5, 0.959, 0.5276, 0.959, 0.5, 0.9634, 0.4996, 0.963, 0.5437, 0.959, 0.4643, 0.963, 0.4512, 0.9634, 0.4996, 0.959, 0.5, 0.03299, 0.4518, 0.03697, 0.4512, 0.03657, 0.4996, 0.03025, 0.5, 0.04104, 0.4643, 0.04104, 0.5, 0.03657, 0.4996, 0.03697, 0.4512, 0.04104, 0.5276, 0.03697, 0.5437, 0.03657, 0.4996, 0.04104, 0.5, 0.03244, 0.5426, 0.03025, 0.5, 0.03657, 0.4996, 0.03697, 0.5437, 0.9676, 0.6929, 0.9697, 0.7355, 0.9634, 0.7359, 0.963, 0.6918, 0.967, 0.7837, 0.963, 0.7844, 0.9634, 0.7359, 0.9697, 0.7355, 0.959, 0.7712, 0.959, 0.7355, 0.9634, 0.7359, 0.963, 0.7844, 0.959, 0.7079, 0.963, 0.6918, 0.9634, 0.7359, 0.959, 0.7355, 0.03244, 0.6929, 0.03697, 0.6918, 0.03657, 0.7359, 0.03025, 0.7355, 0.04104, 0.7079, 0.04104, 0.7355, 0.03657, 0.7359, 0.03697, 0.6918, 0.04104, 0.7712, 0.03697, 0.7844, 0.03657, 0.7359, 0.04104, 0.7355, 0.03299, 0.7837, 0.03025, 0.7355, 0.03657, 0.7359, 0.03697, 0.7844, 0.967, 0.9228, 0.971, 0.9072, 0.971, 0.971, 0.9697, 0.971, 0.9697, 0.02896, 0.971, 0.02896, 0.971, 0.085, 0.9676, 0.0716, 0.03299, 0.3127, 0.02896, 0.3283, 0.02896, 0.2645, 0.03025, 0.2645, 0.03025, 0.2645, 0.02896, 0.2645, 0.02896, 0.2084, 0.03244, 0.2218, 0.03244, 0.5426, 0.02896, 0.556, 0.02896, 0.5, 0.03025, 0.5, 0.03025, 0.5, 0.02896, 0.5, 0.02896, 0.4362, 0.03299, 0.4518, 0.03299, 0.7837, 0.02896, 0.7993, 0.02896, 0.7355, 0.03025, 0.7355, 0.03025, 0.7355, 0.02896, 0.7355, 0.02896, 0.6795, 0.03244, 0.6929, 0.02896, 0.9072, 0.03299, 0.9228, 0.03025, 0.971, 0.02896, 0.971, 0.02896, 0.02896, 0.03025, 0.02896, 0.03244, 0.0716, 0.02896, 0.085, 0.04104, 0.9353, 0.959, 0.9353, 0.959, 0.971, 0.04104, 0.971, 0.04104, 0.02896, 0.959, 0.02896, 0.959, 0.05656, 0.04104, 0.05656, 0.971, 0.3283, 0.967, 0.3127, 0.9697, 0.2645, 0.971, 0.2645, 0.971, 0.2645, 0.9697, 0.2645, 0.9676, 0.2218, 0.971, 0.2084, 0.959, 0.3002, 0.04104, 0.3002, 0.04104, 0.2645, 0.959, 0.2645, 0.959, 0.2645, 0.04104, 0.2645, 0.04104, 0.2369, 0.959, 0.2369, 0.971, 0.556, 0.9676, 0.5426, 0.9697, 0.5, 0.971, 0.5, 0.971, 0.5, 0.9697, 0.5, 0.967, 0.4518, 0.971, 0.4362, 0.959, 0.5276, 0.04104, 0.5276, 0.04104, 0.5, 0.959, 0.5, 0.959, 0.5, 0.04104, 0.5, 0.04104, 0.4643, 0.959, 0.4643, 0.971, 0.7993, 0.967, 0.7837, 0.9697, 0.7355, 0.971, 0.7355, 0.971, 0.7355, 0.9697, 0.7355, 0.9676, 0.6929, 0.971, 0.6795, 0.959, 0.7712, 0.04104, 0.7712, 0.04104, 0.7355, 0.959, 0.7355, 0.959, 0.7355, 0.04104, 0.7355, 0.04104, 0.7079, 0.959, 0.7079, 0.04104, 0.7712, 0.04104, 0.9353, 0.03697, 0.9222, 0.03697, 0.7844, 0.03697, 0.7844, 0.03697, 0.9222, 0.03299, 0.9228, 0.03299, 0.7837, 0.967, 0.7837, 0.967, 0.9228, 0.963, 0.9222, 0.963, 0.7844, 0.963, 0.7844, 0.963, 0.9222, 0.959, 0.9353, 0.959, 0.7712, 0.04104, 0.5276, 0.04104, 0.7079, 0.03697, 0.6918, 0.03697, 0.5437, 0.03697, 0.5437, 0.03697, 0.6918, 0.03244, 0.6929, 0.03244, 0.5426, 0.9676, 0.5426, 0.9676, 0.6929, 0.963, 0.6918, 0.963, 0.5437, 0.963, 0.5437, 0.963, 0.6918, 0.959, 0.7079, 0.959, 0.5276, 0.04104, 0.3002, 0.04104, 0.4643, 0.03697, 0.4512, 0.03697, 0.3133, 0.03697, 0.3133, 0.03697, 0.4512, 0.03299, 0.4518, 0.03299, 0.3127, 0.967, 0.3127, 0.967, 0.4518, 0.963, 0.4512, 0.963, 0.3133, 0.963, 0.3133, 0.963, 0.4512, 0.959, 0.4643, 0.959, 0.3002, 0.04104, 0.05656, 0.04104, 0.2369, 0.03697, 0.2208, 0.03697, 0.07264, 0.03697, 0.07264, 0.03697, 0.2208, 0.03244, 0.2218, 0.03244, 0.0716, 0.9676, 0.0716, 0.9676, 0.2218, 0.963, 0.2208, 0.963, 0.07264, 0.963, 0.07264, 0.963, 0.2208, 0.959, 0.2369, 0.959, 0.05656, 0.9405, 0.5, 0.9547, 0.5037, 0.7953, 0.5037, 0.8095, 0.5])
me_cylinder.materials.append(mat_material_003)
me_cylinder.use_remesh_preserve_volume = False
me_cylinder.use_remesh_preserve_attributes = False
me_cylinder.use_mirror_vertex_groups = False
me_cylinder.update()
me_cube_004 = bpy.data.meshes.new('Cube.004')
me_cube_004.from_pydata([(1.0, 1.0, -1.0), (1.0, -1.0, -1.0), (1.0, 1.0, 1.275), (1.0, -1.0, 1.275)], [], [(0, 2, 3, 1)])
_uv = me_cube_004.uv_layers.new(name='UVMap')
_uv.uv.foreach_set('vector', [0.0, 0.0, 2.464e-07, 1.0, 1.0, 1.0, 1.0, 0.0])
me_cube_004.materials.append(mat_material)
me_cube_004.use_remesh_preserve_volume = False
me_cube_004.use_remesh_preserve_attributes = False
me_cube_004.use_mirror_vertex_groups = False
me_cube_004.update()
me_cube_003 = bpy.data.meshes.new('Cube.003')
me_cube_003.from_pydata([(-1.0, -1.0, -1.0), (-1.0, 1.0, -1.0), (1.0, 1.0, 1.275), (1.0, -1.0, 1.275), (-1.0, -1.0, 1.275), (-1.0, 1.0, 1.275)], [], [(2, 5, 4, 3), (0, 4, 5, 1)])
me_cube_003.materials.append(None)
me_cube_003.materials.append(mat_wall)
me_cube_003.materials.append(mat_wall_001)
me_cube_003.use_remesh_preserve_volume = False
me_cube_003.use_remesh_preserve_attributes = False
me_cube_003.use_mirror_vertex_groups = False
me_cube_003.update()
me_cube_002 = bpy.data.meshes.new('Cube.002')
me_cube_002.from_pydata([(1.0, 1.0, -1.0), (1.0, -1.0, -1.0), (1.0, 1.0, 1.275), (1.0, -1.0, 1.275)], [], [(0, 2, 3, 1)])
_uv = me_cube_002.uv_layers.new(name='UVMap')
_uv.uv.foreach_set('vector', [0.0, 0.0, 2.464e-07, 1.0, 1.0, 1.0, 1.0, 0.0])
me_cube_002.materials.append(mat_material)
me_cube_002.use_remesh_preserve_volume = False
me_cube_002.use_remesh_preserve_attributes = False
me_cube_002.use_mirror_vertex_groups = False
me_cube_002.update()

# ---- objects
ob_cylinder_005 = bpy.data.objects.new('Cylinder.005', me_cylinder_005)
ob_cylinder_004 = bpy.data.objects.new('Cylinder.004', me_cylinder_004)
ob_cube_008 = bpy.data.objects.new('Cube.008', me_cube_011)
ob_cube_007 = bpy.data.objects.new('Cube.007', me_cube_010)
ob_cylinder_003 = bpy.data.objects.new('Cylinder.003', me_cylinder_003)
ob_cube_006 = bpy.data.objects.new('Cube.006', me_cube_009)
ob_point_001 = bpy.data.objects.new('Point.001', light_point_001)
ob_cube_005 = bpy.data.objects.new('Cube.005', me_cube_008)
ob_cylinder_002 = bpy.data.objects.new('Cylinder.002', me_cylinder_002)
ob_cylinder_001 = bpy.data.objects.new('Cylinder.001', me_cylinder_001)
ob_cube_004 = bpy.data.objects.new('Cube.004', me_cube_007)
ob_cube_003 = bpy.data.objects.new('Cube.003', me_cube_006)
ob_floor = bpy.data.objects.new('floor', me_cube_005)
ob_cylinder = bpy.data.objects.new('Cylinder', me_cylinder)
ob_cube_002 = bpy.data.objects.new('Cube.002', me_cube_004)
ob_point = bpy.data.objects.new('Point', light_point)
ob_cube_000 = bpy.data.objects.new('Cube.000', me_cube_003)
ob_cube_001 = bpy.data.objects.new('Cube.001', me_cube_002)

# ---- transforms, parenting, visibility, modifiers, constraints
ob_cylinder_005.location = (1.0, 1.99, 1.137)
ob_cylinder_005.lineart.crease_threshold = 0.0
ob_cylinder_004.location = (-1.0, 1.99, 1.137)
ob_cylinder_004.rotation_euler = (0.0, -0.0, 3.142)
ob_cylinder_004.lineart.crease_threshold = 0.0
ob_cube_008.location = (-2.0, 4.99, 1.0)
ob_cube_008.lock_rotations_4d = False
ob_cube_008.empty_display_type = 'ARROWS'
ob_cube_008.lineart.crease_threshold = 0.0
ob_cube_007.location = (-2.0, 2.99, 1.0)
ob_cube_007.lock_rotations_4d = False
ob_cube_007.empty_display_type = 'ARROWS'
ob_cube_007.lineart.crease_threshold = 0.0
ob_cylinder_003.location = (-1.0, 3.99, 1.137)
ob_cylinder_003.rotation_euler = (0.0, -0.0, 3.142)
ob_cylinder_003.lineart.crease_threshold = 0.0
ob_cube_006.location = (0.0, 2.99, 1.0)
ob_cube_006.lock_rotations_4d = False
ob_cube_006.empty_display_type = 'ARROWS'
ob_cube_006.lineart.crease_threshold = 0.0
ob_point_001.location = (5.319, 4.016, 7.631)
ob_point_001.rotation_euler = (0.0, -0.5605, -0.752)
ob_point_001.lineart.crease_threshold = 0.0
ob_cube_005.location = (0.0, 4.99, 1.0)
ob_cube_005.lock_rotations_4d = False
ob_cube_005.empty_display_type = 'ARROWS'
ob_cube_005.lineart.crease_threshold = 0.0
ob_cylinder_002.location = (1.0, 3.99, 1.137)
ob_cylinder_002.lineart.crease_threshold = 0.0
ob_cylinder_001.location = (-1.0, -0.01024, 1.137)
ob_cylinder_001.rotation_euler = (0.0, -0.0, 3.142)
ob_cylinder_001.lineart.crease_threshold = 0.0
ob_cube_004.location = (-2.0, -1.01, 1.0)
ob_cube_004.lock_rotations_4d = False
ob_cube_004.empty_display_type = 'ARROWS'
ob_cube_004.lineart.crease_threshold = 0.0
ob_cube_003.location = (-2.0, 0.9898, 1.0)
ob_cube_003.lock_rotations_4d = False
ob_cube_003.empty_display_type = 'ARROWS'
ob_cube_003.lineart.crease_threshold = 0.0
ob_floor.location = (0.0, -1.01, 1.0)
ob_floor.lock_rotations_4d = False
ob_floor.empty_display_type = 'ARROWS'
ob_floor.lineart.crease_threshold = 0.0
ob_cylinder.location = (1.0, -0.01024, 1.137)
ob_cylinder.lineart.crease_threshold = 0.0
ob_cube_002.location = (0.0, 0.9898, 1.0)
ob_cube_002.lock_rotations_4d = False
ob_cube_002.empty_display_type = 'ARROWS'
ob_cube_002.lineart.crease_threshold = 0.0
ob_point.location = (5.319, 0.01609, 7.631)
ob_point.rotation_euler = (0.0, -0.5605, -0.752)
ob_point.lineart.crease_threshold = 0.0
ob_cube_000.location = (0.0, 0.0, 1.0)
ob_cube_000.lock_rotations_4d = False
ob_cube_000.empty_display_type = 'ARROWS'
ob_cube_000.hide_viewport = True
ob_cube_000.lineart.crease_threshold = 0.0
ob_cube_001.location = (0.0, -1.01, 1.0)
ob_cube_001.lock_rotations_4d = False
ob_cube_001.empty_display_type = 'ARROWS'
ob_cube_001.lineart.crease_threshold = 0.0

# ---- collection membership
col_collection_1.objects.link(ob_cylinder_005)
col_collection_1.objects.link(ob_cylinder_004)
col_collection_1.objects.link(ob_cube_008)
col_collection_1.objects.link(ob_cube_007)
col_collection_1.objects.link(ob_cylinder_003)
col_collection_1.objects.link(ob_cube_006)
col_collection_1.objects.link(ob_point_001)
col_collection_1.objects.link(ob_cube_005)
col_collection_1.objects.link(ob_cylinder_002)
col_collection_1.objects.link(ob_cylinder_001)
col_collection_1.objects.link(ob_cube_004)
col_collection_1.objects.link(ob_cube_003)
col_collection_1.objects.link(ob_floor)
col_collection_1.objects.link(ob_cylinder)
col_collection_1.objects.link(ob_cube_002)
col_collection_1.objects.link(ob_point)
col_collection_1.objects.link(ob_cube_000)
col_collection_1.objects.link(ob_cube_001)

# ---- scene / render settings (as saved in the file)
scene.frame_start = 1; scene.frame_end = 250; scene.frame_set(1)
scene.render.engine = 'CYCLES'
scene.render.resolution_percentage = 50
scene.render.dither_intensity = 0.0
scene.cycles.samples = 128
scene.cycles.sampling_pattern = 'TABULATED_SOBOL'
scene.cycles.use_adaptive_sampling = False
scene.cycles.use_light_tree = False
scene.cycles.blur_glossy = 0.0
scene.cycles.sample_clamp_indirect = 0.0
scene.view_settings.view_transform = 'Standard'
bpy.context.view_layer.update()

# ---- added for rendering (the .blend has no active camera): camera
cam_auto = bpy.data.cameras.new('AutoCamera')
cam_auto.lens = 50.0
cam_auto.sensor_width = 36.0
cam_auto.clip_end = 1000.0
ob_auto_camera = bpy.data.objects.new('AutoCamera', cam_auto)
scene.collection.objects.link(ob_auto_camera)
ob_auto_camera.location = (8.16478, -7.90295, 7.23323)
ob_auto_camera.rotation_euler = (1.09748, -7.21219e-08, 0.694738)
scene.camera = ob_auto_camera
bpy.context.view_layer.update()
